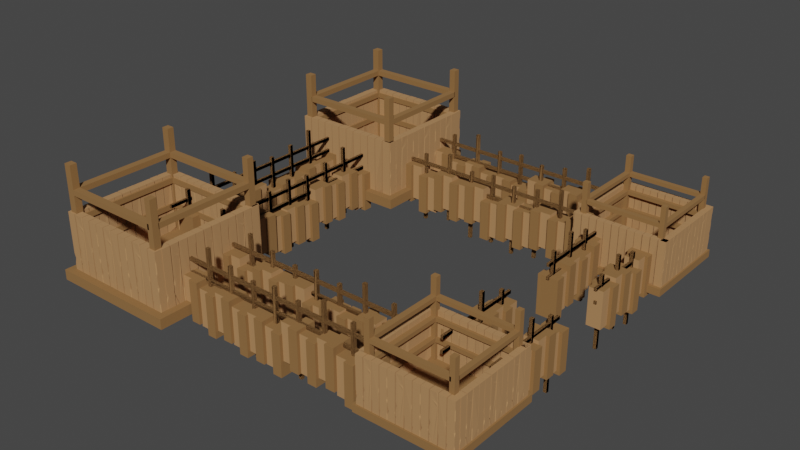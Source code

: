 # Source: BarracksBuilding.blend  (saved by Blender 3.0.42; exported with 4.5.12 LTS)
import bpy
from mathutils import Matrix  # noqa: F401  (used for matrix-valued properties, if any)

bpy.ops.wm.read_factory_settings(use_empty=True)
scene = bpy.context.scene
scene.name = 'Scene'

# ---- collections
col_collection = bpy.data.collections.new('Collection'); scene.collection.children.link(col_collection)

# ---- materials (node trees are filled in below, after node groups)
mat_wood = bpy.data.materials.new('Wood')
mat_wood.use_transparent_shadow = False
mat_darkwood = bpy.data.materials.new('DarkWood')
mat_darkwood.use_transparent_shadow = False

# ---- material node trees
mat_wood.use_nodes = True; mat_wood.node_tree.nodes.clear()
_N = mat_wood.node_tree.nodes; _L = mat_wood.node_tree.links
n0 = _N.new('ShaderNodeBsdfPrincipled'); n0.name = 'Principled BSDF'; n0.location = (10, 300)
n0.distribution = 'GGX'
n0.subsurface_method = 'RANDOM_WALK_SKIN'
n0.inputs[0].default_value = (0.448, 0.2349, 0.09729, 1.0)
n0.inputs[2].default_value = 1.0
n0.inputs[3].default_value = 1.45
n0.inputs[27].default_value = (0.0, 0.0, 0.0, 1.0)
n0.inputs[28].default_value = 1.0
n1 = _N.new('ShaderNodeOutputMaterial'); n1.name = 'Material Output'; n1.location = (300, 300)
_L.new(n0.outputs[0], n1.inputs[0])
n1.is_active_output = True
mat_darkwood.use_nodes = True; mat_darkwood.node_tree.nodes.clear()
_N = mat_darkwood.node_tree.nodes; _L = mat_darkwood.node_tree.links
n0 = _N.new('ShaderNodeBsdfPrincipled'); n0.name = 'Principled BSDF'; n0.location = (10, 300)
n0.distribution = 'GGX'
n0.subsurface_method = 'RANDOM_WALK_SKIN'
n0.inputs[0].default_value = (0.281, 0.1413, 0.0459, 1.0)
n0.inputs[2].default_value = 1.0
n0.inputs[3].default_value = 1.45
n0.inputs[27].default_value = (0.0, 0.0, 0.0, 1.0)
n0.inputs[28].default_value = 1.0
n1 = _N.new('ShaderNodeOutputMaterial'); n1.name = 'Material Output'; n1.location = (300, 300)
_L.new(n0.outputs[0], n1.inputs[0])
n1.is_active_output = True

# ---- world
world_world = bpy.data.worlds.new('World'); scene.world = world_world
world_world.use_nodes = True; world_world.node_tree.nodes.clear()
_N = world_world.node_tree.nodes; _L = world_world.node_tree.links
n0 = _N.new('ShaderNodeOutputWorld'); n0.name = 'World Output'; n0.location = (300, 300)
n1 = _N.new('ShaderNodeBackground'); n1.name = 'Background'; n1.location = (10, 300)
n1.inputs[0].default_value = (0.05088, 0.05088, 0.05088, 1.0)
_L.new(n1.outputs[0], n0.inputs[0])
n0.is_active_output = True
world_world.color = (0.05088, 0.05088, 0.05088)
world_world.use_sun_shadow = False
world_world.sun_shadow_jitter_overblur = 0.0

# ---- meshes
me_cube_024 = bpy.data.meshes.new('Cube.024')
me_cube_024.from_pydata([(-2.814, -0.9996, -0.3766), (-2.814, 1.0, -0.3766), (-2.542, 1.0, -0.3766), (-2.301, 1.0, -0.3766), (-2.301, -0.9996, -0.3766), (-2.542, -0.9996, -0.3766), (-2.542, 1.445, -0.4683), (-2.301, 1.445, -0.4683), (-2.301, -1.445, -0.4683), (-2.542, -1.445, -0.4683), (-2.814, 1.0, 0.6397), (-2.542, -0.9996, 0.6397), (-2.301, 1.0, 0.6397), (-2.542, -1.445, 0.6397), (-2.301, 1.445, 0.6397), (-2.814, -0.9996, 0.6397), (-2.301, -0.9996, 0.6397), (-2.542, 1.0, 0.6397), (-2.542, 1.445, 0.6397), (-2.297, -1.453, 0.6397), (-2.312, -0.9996, -0.5464), (-2.312, 1.0, -0.5464), (-2.039, 1.0, -0.5464), (-1.798, 1.0, -0.5464), (-1.798, -0.9996, -0.5464), (-2.039, -0.9996, -0.5464), (-2.039, 1.445, -0.6381), (-1.798, 1.445, -0.6381), (-1.798, -1.445, -0.6381), (-2.039, -1.445, -0.6381), (-2.312, 1.0, 0.4699), (-2.039, -0.9996, 0.4699), (-1.798, 1.0, 0.4699), (-2.039, -1.445, 0.4699), (-1.798, 1.445, 0.4699), (-2.312, -0.9996, 0.4699), (-1.798, -0.9996, 0.4699), (-2.039, 1.0, 0.4699), (-2.039, 1.445, 0.4699), (-1.794, -1.453, 0.4699), (-1.806, -0.9996, -0.4554), (-1.806, 1.0, -0.4554), (-1.534, 1.0, -0.4554), (-1.293, 1.0, -0.4554), (-1.293, -0.9996, -0.4554), (-1.534, -0.9996, -0.4554), (-1.534, 1.445, -0.5471), (-1.293, 1.445, -0.5471), (-1.293, -1.445, -0.5471), (-1.534, -1.445, -0.5471), (-1.806, 1.0, 0.5608), (-1.534, -0.9996, 0.5608), (-1.293, 1.0, 0.5608), (-1.534, -1.445, 0.5608), (-1.293, 1.445, 0.5608), (-1.806, -0.9996, 0.5608), (-1.293, -0.9996, 0.5608), (-1.534, 1.0, 0.5608), (-1.534, 1.445, 0.5608), (-1.289, -1.453, 0.5608), (-1.316, -0.9996, -0.6161), (-1.316, 1.0, -0.6161), (-1.043, 1.0, -0.6161), (-0.8018, 1.0, -0.6161), (-0.8018, -0.9996, -0.6161), (-1.043, -0.9996, -0.6161), (-1.043, 1.445, -0.7078), (-0.8018, 1.445, -0.7078), (-0.8018, -1.445, -0.7078), (-1.043, -1.445, -0.7078), (-1.316, 1.0, 0.4002), (-1.043, -0.9996, 0.4002), (-0.8018, 1.0, 0.4002), (-1.043, -1.445, 0.4002), (-0.8018, 1.445, 0.4002), (-1.316, -0.9996, 0.4002), (-0.8018, -0.9996, 0.4002), (-1.043, 1.0, 0.4002), (-1.043, 1.445, 0.4002), (-0.7981, -1.453, 0.4002), (-0.8176, -0.9996, -0.5615), (-0.8176, 1.0, -0.5615), (-0.5452, 1.0, -0.5615), (-0.3038, 1.0, -0.5615), (-0.3038, -0.9996, -0.5615), (-0.5452, -0.9996, -0.5615), (-0.5452, 1.445, -0.6532), (-0.3038, 1.445, -0.6532), (-0.3038, -1.445, -0.6532), (-0.5452, -1.445, -0.6532), (-0.8176, 1.0, 0.4548), (-0.5452, -0.9996, 0.4548), (-0.3038, 1.0, 0.4548), (-0.5452, -1.445, 0.4548), (-0.3038, 1.445, 0.4548), (-0.8176, -0.9996, 0.4548), (-0.3038, -0.9996, 0.4548), (-0.5452, 1.0, 0.4548), (-0.5452, 1.445, 0.4548), (-0.3001, -1.453, 0.4548), (-0.3172, -0.9996, -0.6858), (-0.3172, 1.0, -0.6858), (-0.04481, 1.0, -0.6858), (0.1966, 1.0, -0.6858), (0.1966, -0.9996, -0.6858), (-0.04481, -0.9996, -0.6858), (-0.04481, 1.445, -0.7775), (0.1966, 1.445, -0.7775), (0.1966, -1.445, -0.7775), (-0.04481, -1.445, -0.7775), (-0.3172, 1.0, 0.3305), (-0.04481, -0.9996, 0.3305), (0.1966, 1.0, 0.3305), (-0.04481, -1.445, 0.3305), (0.1966, 1.445, 0.3305), (-0.3172, -0.9996, 0.3305), (0.1966, -0.9996, 0.3305), (-0.04481, 1.0, 0.3305), (-0.04481, 1.445, 0.3305), (0.2003, -1.453, 0.3305), (0.1856, -0.9996, -0.3675), (0.1856, 1.0, -0.3675), (0.458, 1.0, -0.3675), (0.6994, 1.0, -0.3675), (0.6994, -0.9996, -0.3675), (0.458, -0.9996, -0.3675), (0.458, 1.445, -0.4592), (0.6994, 1.445, -0.4592), (0.6994, -1.445, -0.4592), (0.458, -1.445, -0.4592), (0.1856, 1.0, 0.6487), (0.458, -0.9996, 0.6487), (0.6994, 1.0, 0.6487), (0.458, -1.445, 0.6487), (0.6994, 1.445, 0.6487), (0.1856, -0.9996, 0.6487), (0.6994, -0.9996, 0.6487), (0.458, 1.0, 0.6487), (0.458, 1.445, 0.6487), (0.7031, -1.453, 0.6487), (0.6798, -0.9996, -0.4621), (0.6798, 1.0, -0.4621), (0.9522, 1.0, -0.4621), (1.194, 1.0, -0.4621), (1.194, -0.9996, -0.4621), (0.9522, -0.9996, -0.4621), (0.9522, 1.445, -0.5538), (1.194, 1.445, -0.5538), (1.194, -1.445, -0.5538), (0.9522, -1.445, -0.5538), (0.6798, 1.0, 0.5542), (0.9522, -0.9996, 0.5542), (1.194, 1.0, 0.5542), (0.9522, -1.445, 0.5542), (1.194, 1.445, 0.5542), (0.6798, -0.9996, 0.5542), (1.194, -0.9996, 0.5542), (0.9522, 1.0, 0.5542), (0.9522, 1.445, 0.5542), (1.197, -1.453, 0.5542), (1.183, -0.9996, -0.3421), (1.183, 1.0, -0.3421), (1.455, 1.0, -0.3421), (1.696, 1.0, -0.3421), (1.696, -0.9996, -0.3421), (1.455, -0.9996, -0.3421), (1.455, 1.445, -0.4338), (1.696, 1.445, -0.4338), (1.696, -1.445, -0.4338), (1.455, -1.445, -0.4338), (1.183, 1.0, 0.6742), (1.455, -0.9996, 0.6742), (1.696, 1.0, 0.6742), (1.455, -1.445, 0.6742), (1.696, 1.445, 0.6742), (1.183, -0.9996, 0.6742), (1.696, -0.9996, 0.6742), (1.455, 1.0, 0.6742), (1.455, 1.445, 0.6742), (1.7, -1.453, 0.6742), (1.688, -0.9996, -0.553), (1.688, 1.0, -0.553), (1.961, 1.0, -0.553), (2.202, 1.0, -0.553), (2.202, -0.9996, -0.553), (1.961, -0.9996, -0.553), (1.961, 1.445, -0.6447), (2.202, 1.445, -0.6447), (2.202, -1.445, -0.6447), (1.961, -1.445, -0.6447), (1.688, 1.0, 0.4632), (1.961, -0.9996, 0.4632), (2.202, 1.0, 0.4632), (1.961, -1.445, 0.4632), (2.202, 1.445, 0.4632), (1.688, -0.9996, 0.4632), (2.202, -0.9996, 0.4632), (1.961, 1.0, 0.4632), (1.961, 1.445, 0.4632), (2.206, -1.453, 0.4632), (2.185, -0.9996, -0.3348), (2.185, 1.0, -0.3348), (2.458, 1.0, -0.3348), (2.699, 1.0, -0.3348), (2.699, -0.9996, -0.3348), (2.458, -0.9996, -0.3348), (2.458, 1.445, -0.4265), (2.699, 1.445, -0.4265), (2.699, -1.445, -0.4265), (2.458, -1.445, -0.4265), (2.185, 1.0, 0.6815), (2.458, -0.9996, 0.6815), (2.699, 1.0, 0.6815), (2.458, -1.445, 0.6815), (2.699, 1.445, 0.6815), (2.185, -0.9996, 0.6815), (2.699, -0.9996, 0.6815), (2.458, 1.0, 0.6815), (2.458, 1.445, 0.6815), (2.703, -1.453, 0.6815)], [], [(1, 2, 5, 0), (12, 3, 7, 14), (5, 2, 6, 9), (7, 8, 9, 6), (14, 7, 6, 18), (3, 4, 8, 7), (11, 5, 9, 13), (13, 9, 8, 19), (2, 17, 18, 6), (4, 16, 19, 8), (5, 11, 15, 0), (1, 10, 17, 2), (0, 15, 10, 1), (12, 14, 18, 17, 10, 15, 11, 13, 19, 16), (4, 3, 12, 16), (21, 22, 25, 20), (32, 23, 27, 34), (25, 22, 26, 29), (27, 28, 29, 26), (34, 27, 26, 38), (23, 24, 28, 27), (31, 25, 29, 33), (33, 29, 28, 39), (22, 37, 38, 26), (24, 36, 39, 28), (25, 31, 35, 20), (21, 30, 37, 22), (20, 35, 30, 21), (32, 34, 38, 37, 30, 35, 31, 33, 39, 36), (24, 23, 32, 36), (41, 42, 45, 40), (52, 43, 47, 54), (45, 42, 46, 49), (47, 48, 49, 46), (54, 47, 46, 58), (43, 44, 48, 47), (51, 45, 49, 53), (53, 49, 48, 59), (42, 57, 58, 46), (44, 56, 59, 48), (45, 51, 55, 40), (41, 50, 57, 42), (40, 55, 50, 41), (52, 54, 58, 57, 50, 55, 51, 53, 59, 56), (44, 43, 52, 56), (61, 62, 65, 60), (72, 63, 67, 74), (65, 62, 66, 69), (67, 68, 69, 66), (74, 67, 66, 78), (63, 64, 68, 67), (71, 65, 69, 73), (73, 69, 68, 79), (62, 77, 78, 66), (64, 76, 79, 68), (65, 71, 75, 60), (61, 70, 77, 62), (60, 75, 70, 61), (72, 74, 78, 77, 70, 75, 71, 73, 79, 76), (64, 63, 72, 76), (81, 82, 85, 80), (92, 83, 87, 94), (85, 82, 86, 89), (87, 88, 89, 86), (94, 87, 86, 98), (83, 84, 88, 87), (91, 85, 89, 93), (93, 89, 88, 99), (82, 97, 98, 86), (84, 96, 99, 88), (85, 91, 95, 80), (81, 90, 97, 82), (80, 95, 90, 81), (92, 94, 98, 97, 90, 95, 91, 93, 99, 96), (84, 83, 92, 96), (101, 102, 105, 100), (112, 103, 107, 114), (105, 102, 106, 109), (107, 108, 109, 106), (114, 107, 106, 118), (103, 104, 108, 107), (111, 105, 109, 113), (113, 109, 108, 119), (102, 117, 118, 106), (104, 116, 119, 108), (105, 111, 115, 100), (101, 110, 117, 102), (100, 115, 110, 101), (112, 114, 118, 117, 110, 115, 111, 113, 119, 116), (104, 103, 112, 116), (121, 122, 125, 120), (132, 123, 127, 134), (125, 122, 126, 129), (127, 128, 129, 126), (134, 127, 126, 138), (123, 124, 128, 127), (131, 125, 129, 133), (133, 129, 128, 139), (122, 137, 138, 126), (124, 136, 139, 128), (125, 131, 135, 120), (121, 130, 137, 122), (120, 135, 130, 121), (132, 134, 138, 137, 130, 135, 131, 133, 139, 136), (124, 123, 132, 136), (141, 142, 145, 140), (152, 143, 147, 154), (145, 142, 146, 149), (147, 148, 149, 146), (154, 147, 146, 158), (143, 144, 148, 147), (151, 145, 149, 153), (153, 149, 148, 159), (142, 157, 158, 146), (144, 156, 159, 148), (145, 151, 155, 140), (141, 150, 157, 142), (140, 155, 150, 141), (152, 154, 158, 157, 150, 155, 151, 153, 159, 156), (144, 143, 152, 156), (161, 162, 165, 160), (172, 163, 167, 174), (165, 162, 166, 169), (167, 168, 169, 166), (174, 167, 166, 178), (163, 164, 168, 167), (171, 165, 169, 173), (173, 169, 168, 179), (162, 177, 178, 166), (164, 176, 179, 168), (165, 171, 175, 160), (161, 170, 177, 162), (160, 175, 170, 161), (172, 174, 178, 177, 170, 175, 171, 173, 179, 176), (164, 163, 172, 176), (181, 182, 185, 180), (192, 183, 187, 194), (185, 182, 186, 189), (187, 188, 189, 186), (194, 187, 186, 198), (183, 184, 188, 187), (191, 185, 189, 193), (193, 189, 188, 199), (182, 197, 198, 186), (184, 196, 199, 188), (185, 191, 195, 180), (181, 190, 197, 182), (180, 195, 190, 181), (192, 194, 198, 197, 190, 195, 191, 193, 199, 196), (184, 183, 192, 196), (201, 202, 205, 200), (212, 203, 207, 214), (205, 202, 206, 209), (207, 208, 209, 206), (214, 207, 206, 218), (203, 204, 208, 207), (211, 205, 209, 213), (213, 209, 208, 219), (202, 217, 218, 206), (204, 216, 219, 208), (205, 211, 215, 200), (201, 210, 217, 202), (200, 215, 210, 201), (212, 214, 218, 217, 210, 215, 211, 213, 219, 216), (204, 203, 212, 216)])
me_cube_024.polygons.foreach_set('material_index', [0, 1, 1, 1, 1, 1, 1, 1, 1, 1, 0, 0, 0, 1, 1, 0, 1, 1, 1, 1, 1, 1, 1, 1, 1, 0, 0, 0, 1, 1, 0, 1, 1, 1, 1, 1, 1, 1, 1, 1, 0, 0, 0, 1, 1, 0, 1, 1, 1, 1, 1, 1, 1, 1, 1, 0, 0, 0, 1, 1, 0, 1, 1, 1, 1, 1, 1, 1, 1, 1, 0, 0, 0, 1, 1, 0, 1, 1, 1, 1, 1, 1, 1, 1, 1, 0, 0, 0, 1, 1, 0, 1, 1, 1, 1, 1, 1, 1, 1, 1, 0, 0, 0, 1, 1, 0, 1, 1, 1, 1, 1, 1, 1, 1, 1, 0, 0, 0, 1, 1, 0, 1, 1, 1, 1, 1, 1, 1, 1, 1, 0, 0, 0, 1, 1, 0, 1, 1, 1, 1, 1, 1, 1, 1, 1, 0, 0, 0, 1, 1, 0, 1, 1, 1, 1, 1, 1, 1, 1, 1, 0, 0, 0, 1, 1])
_uv = me_cube_024.uv_layers.new(name='UVMap')
_uv.uv.foreach_set('vector', [0.125, 0.5, 0.1683, 0.5, 0.1683, 0.75, 0.125, 0.75, 0.504, 0.3249, 0.375, 0.3249, 0.375, 0.3249, 0.5037, 0.3249, 0.1683, 0.75, 0.1683, 0.5, 0.1683, 0.5, 0.1683, 0.75, 0.1999, 0.5, 0.1999, 0.75, 0.1683, 0.75, 0.1683, 0.5, 0.5037, 0.3249, 0.375, 0.3249, 0.375, 0.2933, 0.5037, 0.2933, 0.1999, 0.5, 0.1999, 0.75, 0.1999, 0.75, 0.1999, 0.5, 0.504, 0.9567, 0.375, 0.9567, 0.375, 0.9567, 0.5037, 0.9567, 0.5037, 0.9567, 0.375, 0.9567, 0.375, 0.9251, 0.5246, 0.9251, 0.375, 0.2933, 0.504, 0.2933, 0.5037, 0.2933, 0.375, 0.2933, 0.375, 0.9251, 0.504, 0.9251, 0.5246, 0.9251, 0.375, 0.9251, 0.375, 0.9567, 0.504, 0.9567, 0.504, 1.0, 0.375, 1.0, 0.375, 0.25, 0.504, 0.25, 0.504, 0.2933, 0.375, 0.2933, 0.375, 0.0, 0.504, 0.0, 0.504, 0.25, 0.375, 0.25, 0.504, 0.3249, 0.5037, 0.3249, 0.5037, 0.2933, 0.504, 0.2933, 0.504, 0.25, 0.504, 0.0, 0.504, 0.9567, 0.5037, 0.9567, 0.5246, 0.9251, 0.504, 0.9251, 0.375, 0.9251, 0.375, 0.3249, 0.504, 0.3249, 0.504, 0.9251, 0.125, 0.5, 0.1683, 0.5, 0.1683, 0.75, 0.125, 0.75, 0.504, 0.3249, 0.375, 0.3249, 0.375, 0.3249, 0.5037, 0.3249, 0.1683, 0.75, 0.1683, 0.5, 0.1683, 0.5, 0.1683, 0.75, 0.1999, 0.5, 0.1999, 0.75, 0.1683, 0.75, 0.1683, 0.5, 0.5037, 0.3249, 0.375, 0.3249, 0.375, 0.2933, 0.5037, 0.2933, 0.1999, 0.5, 0.1999, 0.75, 0.1999, 0.75, 0.1999, 0.5, 0.504, 0.9567, 0.375, 0.9567, 0.375, 0.9567, 0.5037, 0.9567, 0.5037, 0.9567, 0.375, 0.9567, 0.375, 0.9251, 0.5246, 0.9251, 0.375, 0.2933, 0.504, 0.2933, 0.5037, 0.2933, 0.375, 0.2933, 0.375, 0.9251, 0.504, 0.9251, 0.5246, 0.9251, 0.375, 0.9251, 0.375, 0.9567, 0.504, 0.9567, 0.504, 1.0, 0.375, 1.0, 0.375, 0.25, 0.504, 0.25, 0.504, 0.2933, 0.375, 0.2933, 0.375, 0.0, 0.504, 0.0, 0.504, 0.25, 0.375, 0.25, 0.504, 0.3249, 0.5037, 0.3249, 0.5037, 0.2933, 0.504, 0.2933, 0.504, 0.25, 0.504, 0.0, 0.504, 0.9567, 0.5037, 0.9567, 0.5246, 0.9251, 0.504, 0.9251, 0.375, 0.9251, 0.375, 0.3249, 0.504, 0.3249, 0.504, 0.9251, 0.125, 0.5, 0.1683, 0.5, 0.1683, 0.75, 0.125, 0.75, 0.504, 0.3249, 0.375, 0.3249, 0.375, 0.3249, 0.5037, 0.3249, 0.1683, 0.75, 0.1683, 0.5, 0.1683, 0.5, 0.1683, 0.75, 0.1999, 0.5, 0.1999, 0.75, 0.1683, 0.75, 0.1683, 0.5, 0.5037, 0.3249, 0.375, 0.3249, 0.375, 0.2933, 0.5037, 0.2933, 0.1999, 0.5, 0.1999, 0.75, 0.1999, 0.75, 0.1999, 0.5, 0.504, 0.9567, 0.375, 0.9567, 0.375, 0.9567, 0.5037, 0.9567, 0.5037, 0.9567, 0.375, 0.9567, 0.375, 0.9251, 0.5246, 0.9251, 0.375, 0.2933, 0.504, 0.2933, 0.5037, 0.2933, 0.375, 0.2933, 0.375, 0.9251, 0.504, 0.9251, 0.5246, 0.9251, 0.375, 0.9251, 0.375, 0.9567, 0.504, 0.9567, 0.504, 1.0, 0.375, 1.0, 0.375, 0.25, 0.504, 0.25, 0.504, 0.2933, 0.375, 0.2933, 0.375, 0.0, 0.504, 0.0, 0.504, 0.25, 0.375, 0.25, 0.504, 0.3249, 0.5037, 0.3249, 0.5037, 0.2933, 0.504, 0.2933, 0.504, 0.25, 0.504, 0.0, 0.504, 0.9567, 0.5037, 0.9567, 0.5246, 0.9251, 0.504, 0.9251, 0.375, 0.9251, 0.375, 0.3249, 0.504, 0.3249, 0.504, 0.9251, 0.125, 0.5, 0.1683, 0.5, 0.1683, 0.75, 0.125, 0.75, 0.504, 0.3249, 0.375, 0.3249, 0.375, 0.3249, 0.5037, 0.3249, 0.1683, 0.75, 0.1683, 0.5, 0.1683, 0.5, 0.1683, 0.75, 0.1999, 0.5, 0.1999, 0.75, 0.1683, 0.75, 0.1683, 0.5, 0.5037, 0.3249, 0.375, 0.3249, 0.375, 0.2933, 0.5037, 0.2933, 0.1999, 0.5, 0.1999, 0.75, 0.1999, 0.75, 0.1999, 0.5, 0.504, 0.9567, 0.375, 0.9567, 0.375, 0.9567, 0.5037, 0.9567, 0.5037, 0.9567, 0.375, 0.9567, 0.375, 0.9251, 0.5246, 0.9251, 0.375, 0.2933, 0.504, 0.2933, 0.5037, 0.2933, 0.375, 0.2933, 0.375, 0.9251, 0.504, 0.9251, 0.5246, 0.9251, 0.375, 0.9251, 0.375, 0.9567, 0.504, 0.9567, 0.504, 1.0, 0.375, 1.0, 0.375, 0.25, 0.504, 0.25, 0.504, 0.2933, 0.375, 0.2933, 0.375, 0.0, 0.504, 0.0, 0.504, 0.25, 0.375, 0.25, 0.504, 0.3249, 0.5037, 0.3249, 0.5037, 0.2933, 0.504, 0.2933, 0.504, 0.25, 0.504, 0.0, 0.504, 0.9567, 0.5037, 0.9567, 0.5246, 0.9251, 0.504, 0.9251, 0.375, 0.9251, 0.375, 0.3249, 0.504, 0.3249, 0.504, 0.9251, 0.125, 0.5, 0.1683, 0.5, 0.1683, 0.75, 0.125, 0.75, 0.504, 0.3249, 0.375, 0.3249, 0.375, 0.3249, 0.5037, 0.3249, 0.1683, 0.75, 0.1683, 0.5, 0.1683, 0.5, 0.1683, 0.75, 0.1999, 0.5, 0.1999, 0.75, 0.1683, 0.75, 0.1683, 0.5, 0.5037, 0.3249, 0.375, 0.3249, 0.375, 0.2933, 0.5037, 0.2933, 0.1999, 0.5, 0.1999, 0.75, 0.1999, 0.75, 0.1999, 0.5, 0.504, 0.9567, 0.375, 0.9567, 0.375, 0.9567, 0.5037, 0.9567, 0.5037, 0.9567, 0.375, 0.9567, 0.375, 0.9251, 0.5246, 0.9251, 0.375, 0.2933, 0.504, 0.2933, 0.5037, 0.2933, 0.375, 0.2933, 0.375, 0.9251, 0.504, 0.9251, 0.5246, 0.9251, 0.375, 0.9251, 0.375, 0.9567, 0.504, 0.9567, 0.504, 1.0, 0.375, 1.0, 0.375, 0.25, 0.504, 0.25, 0.504, 0.2933, 0.375, 0.2933, 0.375, 0.0, 0.504, 0.0, 0.504, 0.25, 0.375, 0.25, 0.504, 0.3249, 0.5037, 0.3249, 0.5037, 0.2933, 0.504, 0.2933, 0.504, 0.25, 0.504, 0.0, 0.504, 0.9567, 0.5037, 0.9567, 0.5246, 0.9251, 0.504, 0.9251, 0.375, 0.9251, 0.375, 0.3249, 0.504, 0.3249, 0.504, 0.9251, 0.125, 0.5, 0.1683, 0.5, 0.1683, 0.75, 0.125, 0.75, 0.504, 0.3249, 0.375, 0.3249, 0.375, 0.3249, 0.5037, 0.3249, 0.1683, 0.75, 0.1683, 0.5, 0.1683, 0.5, 0.1683, 0.75, 0.1999, 0.5, 0.1999, 0.75, 0.1683, 0.75, 0.1683, 0.5, 0.5037, 0.3249, 0.375, 0.3249, 0.375, 0.2933, 0.5037, 0.2933, 0.1999, 0.5, 0.1999, 0.75, 0.1999, 0.75, 0.1999, 0.5, 0.504, 0.9567, 0.375, 0.9567, 0.375, 0.9567, 0.5037, 0.9567, 0.5037, 0.9567, 0.375, 0.9567, 0.375, 0.9251, 0.5246, 0.9251, 0.375, 0.2933, 0.504, 0.2933, 0.5037, 0.2933, 0.375, 0.2933, 0.375, 0.9251, 0.504, 0.9251, 0.5246, 0.9251, 0.375, 0.9251, 0.375, 0.9567, 0.504, 0.9567, 0.504, 1.0, 0.375, 1.0, 0.375, 0.25, 0.504, 0.25, 0.504, 0.2933, 0.375, 0.2933, 0.375, 0.0, 0.504, 0.0, 0.504, 0.25, 0.375, 0.25, 0.504, 0.3249, 0.5037, 0.3249, 0.5037, 0.2933, 0.504, 0.2933, 0.504, 0.25, 0.504, 0.0, 0.504, 0.9567, 0.5037, 0.9567, 0.5246, 0.9251, 0.504, 0.9251, 0.375, 0.9251, 0.375, 0.3249, 0.504, 0.3249, 0.504, 0.9251, 0.125, 0.5, 0.1683, 0.5, 0.1683, 0.75, 0.125, 0.75, 0.504, 0.3249, 0.375, 0.3249, 0.375, 0.3249, 0.5037, 0.3249, 0.1683, 0.75, 0.1683, 0.5, 0.1683, 0.5, 0.1683, 0.75, 0.1999, 0.5, 0.1999, 0.75, 0.1683, 0.75, 0.1683, 0.5, 0.5037, 0.3249, 0.375, 0.3249, 0.375, 0.2933, 0.5037, 0.2933, 0.1999, 0.5, 0.1999, 0.75, 0.1999, 0.75, 0.1999, 0.5, 0.504, 0.9567, 0.375, 0.9567, 0.375, 0.9567, 0.5037, 0.9567, 0.5037, 0.9567, 0.375, 0.9567, 0.375, 0.9251, 0.5246, 0.9251, 0.375, 0.2933, 0.504, 0.2933, 0.5037, 0.2933, 0.375, 0.2933, 0.375, 0.9251, 0.504, 0.9251, 0.5246, 0.9251, 0.375, 0.9251, 0.375, 0.9567, 0.504, 0.9567, 0.504, 1.0, 0.375, 1.0, 0.375, 0.25, 0.504, 0.25, 0.504, 0.2933, 0.375, 0.2933, 0.375, 0.0, 0.504, 0.0, 0.504, 0.25, 0.375, 0.25, 0.504, 0.3249, 0.5037, 0.3249, 0.5037, 0.2933, 0.504, 0.2933, 0.504, 0.25, 0.504, 0.0, 0.504, 0.9567, 0.5037, 0.9567, 0.5246, 0.9251, 0.504, 0.9251, 0.375, 0.9251, 0.375, 0.3249, 0.504, 0.3249, 0.504, 0.9251, 0.125, 0.5, 0.1683, 0.5, 0.1683, 0.75, 0.125, 0.75, 0.504, 0.3249, 0.375, 0.3249, 0.375, 0.3249, 0.5037, 0.3249, 0.1683, 0.75, 0.1683, 0.5, 0.1683, 0.5, 0.1683, 0.75, 0.1999, 0.5, 0.1999, 0.75, 0.1683, 0.75, 0.1683, 0.5, 0.5037, 0.3249, 0.375, 0.3249, 0.375, 0.2933, 0.5037, 0.2933, 0.1999, 0.5, 0.1999, 0.75, 0.1999, 0.75, 0.1999, 0.5, 0.504, 0.9567, 0.375, 0.9567, 0.375, 0.9567, 0.5037, 0.9567, 0.5037, 0.9567, 0.375, 0.9567, 0.375, 0.9251, 0.5246, 0.9251, 0.375, 0.2933, 0.504, 0.2933, 0.5037, 0.2933, 0.375, 0.2933, 0.375, 0.9251, 0.504, 0.9251, 0.5246, 0.9251, 0.375, 0.9251, 0.375, 0.9567, 0.504, 0.9567, 0.504, 1.0, 0.375, 1.0, 0.375, 0.25, 0.504, 0.25, 0.504, 0.2933, 0.375, 0.2933, 0.375, 0.0, 0.504, 0.0, 0.504, 0.25, 0.375, 0.25, 0.504, 0.3249, 0.5037, 0.3249, 0.5037, 0.2933, 0.504, 0.2933, 0.504, 0.25, 0.504, 0.0, 0.504, 0.9567, 0.5037, 0.9567, 0.5246, 0.9251, 0.504, 0.9251, 0.375, 0.9251, 0.375, 0.3249, 0.504, 0.3249, 0.504, 0.9251, 0.125, 0.5, 0.1683, 0.5, 0.1683, 0.75, 0.125, 0.75, 0.504, 0.3249, 0.375, 0.3249, 0.375, 0.3249, 0.5037, 0.3249, 0.1683, 0.75, 0.1683, 0.5, 0.1683, 0.5, 0.1683, 0.75, 0.1999, 0.5, 0.1999, 0.75, 0.1683, 0.75, 0.1683, 0.5, 0.5037, 0.3249, 0.375, 0.3249, 0.375, 0.2933, 0.5037, 0.2933, 0.1999, 0.5, 0.1999, 0.75, 0.1999, 0.75, 0.1999, 0.5, 0.504, 0.9567, 0.375, 0.9567, 0.375, 0.9567, 0.5037, 0.9567, 0.5037, 0.9567, 0.375, 0.9567, 0.375, 0.9251, 0.5246, 0.9251, 0.375, 0.2933, 0.504, 0.2933, 0.5037, 0.2933, 0.375, 0.2933, 0.375, 0.9251, 0.504, 0.9251, 0.5246, 0.9251, 0.375, 0.9251, 0.375, 0.9567, 0.504, 0.9567, 0.504, 1.0, 0.375, 1.0, 0.375, 0.25, 0.504, 0.25, 0.504, 0.2933, 0.375, 0.2933, 0.375, 0.0, 0.504, 0.0, 0.504, 0.25, 0.375, 0.25, 0.504, 0.3249, 0.5037, 0.3249, 0.5037, 0.2933, 0.504, 0.2933, 0.504, 0.25, 0.504, 0.0, 0.504, 0.9567, 0.5037, 0.9567, 0.5246, 0.9251, 0.504, 0.9251, 0.375, 0.9251, 0.375, 0.3249, 0.504, 0.3249, 0.504, 0.9251, 0.125, 0.5, 0.1683, 0.5, 0.1683, 0.75, 0.125, 0.75, 0.504, 0.3249, 0.375, 0.3249, 0.375, 0.3249, 0.5037, 0.3249, 0.1683, 0.75, 0.1683, 0.5, 0.1683, 0.5, 0.1683, 0.75, 0.1999, 0.5, 0.1999, 0.75, 0.1683, 0.75, 0.1683, 0.5, 0.5037, 0.3249, 0.375, 0.3249, 0.375, 0.2933, 0.5037, 0.2933, 0.1999, 0.5, 0.1999, 0.75, 0.1999, 0.75, 0.1999, 0.5, 0.504, 0.9567, 0.375, 0.9567, 0.375, 0.9567, 0.5037, 0.9567, 0.5037, 0.9567, 0.375, 0.9567, 0.375, 0.9251, 0.5246, 0.9251, 0.375, 0.2933, 0.504, 0.2933, 0.5037, 0.2933, 0.375, 0.2933, 0.375, 0.9251, 0.504, 0.9251, 0.5246, 0.9251, 0.375, 0.9251, 0.375, 0.9567, 0.504, 0.9567, 0.504, 1.0, 0.375, 1.0, 0.375, 0.25, 0.504, 0.25, 0.504, 0.2933, 0.375, 0.2933, 0.375, 0.0, 0.504, 0.0, 0.504, 0.25, 0.375, 0.25, 0.504, 0.3249, 0.5037, 0.3249, 0.5037, 0.2933, 0.504, 0.2933, 0.504, 0.25, 0.504, 0.0, 0.504, 0.9567, 0.5037, 0.9567, 0.5246, 0.9251, 0.504, 0.9251, 0.375, 0.9251, 0.375, 0.3249, 0.504, 0.3249, 0.504, 0.9251, 0.125, 0.5, 0.1683, 0.5, 0.1683, 0.75, 0.125, 0.75, 0.504, 0.3249, 0.375, 0.3249, 0.375, 0.3249, 0.5037, 0.3249, 0.1683, 0.75, 0.1683, 0.5, 0.1683, 0.5, 0.1683, 0.75, 0.1999, 0.5, 0.1999, 0.75, 0.1683, 0.75, 0.1683, 0.5, 0.5037, 0.3249, 0.375, 0.3249, 0.375, 0.2933, 0.5037, 0.2933, 0.1999, 0.5, 0.1999, 0.75, 0.1999, 0.75, 0.1999, 0.5, 0.504, 0.9567, 0.375, 0.9567, 0.375, 0.9567, 0.5037, 0.9567, 0.5037, 0.9567, 0.375, 0.9567, 0.375, 0.9251, 0.5246, 0.9251, 0.375, 0.2933, 0.504, 0.2933, 0.5037, 0.2933, 0.375, 0.2933, 0.375, 0.9251, 0.504, 0.9251, 0.5246, 0.9251, 0.375, 0.9251, 0.375, 0.9567, 0.504, 0.9567, 0.504, 1.0, 0.375, 1.0, 0.375, 0.25, 0.504, 0.25, 0.504, 0.2933, 0.375, 0.2933, 0.375, 0.0, 0.504, 0.0, 0.504, 0.25, 0.375, 0.25, 0.504, 0.3249, 0.5037, 0.3249, 0.5037, 0.2933, 0.504, 0.2933, 0.504, 0.25, 0.504, 0.0, 0.504, 0.9567, 0.5037, 0.9567, 0.5246, 0.9251, 0.504, 0.9251, 0.375, 0.9251, 0.375, 0.3249, 0.504, 0.3249, 0.504, 0.9251])
me_cube_024.materials.append(mat_wood)
me_cube_024.materials.append(mat_darkwood)
me_cube_024.use_remesh_fix_poles = True
me_cube_024.use_remesh_preserve_attributes = False
me_cube_024.update()
me_cube_005 = bpy.data.meshes.new('Cube.005')
me_cube_005.from_pydata([(-1.0, -1.0, -1.0), (-1.0, -1.0, 2.62), (-1.0, 1.0, -1.0), (-1.0, 1.0, 2.62), (1.0, -1.0, -1.0), (1.0, -1.0, 2.62), (1.0, 1.0, -1.0), (1.0, 1.0, 2.62), (-0.9011, 1.0, -0.2285), (0.9824, 1.0, -0.114), (-0.9479, -0.6989, -0.2287), (-0.975, -1.008, -0.5409), (-0.6437, -1.01, -0.2103), (-0.9693, -1.009, 0.08378), (0.9946, -1.01, -0.2264), (0.9924, -0.8973, -0.1134), (0.9944, -1.01, -0.0004489), (0.8795, -1.011, -0.1201), (5.582, -1.0, -1.0), (5.582, -1.0, 2.621), (5.582, 1.0, -1.0), (5.582, 1.0, 2.621), (7.582, -1.0, -1.0), (7.582, -1.0, 2.621), (7.582, 1.0, -1.0), (7.582, 1.0, 2.621), (5.582, 1.0, 0.494), (7.582, 1.0, 0.494), (7.576, -0.7213, 0.494), (7.576, -0.9942, 0.7669), (7.303, -0.9942, 0.494), (7.576, -0.9942, 0.2211), (5.582, -1.0, -0.4004), (5.582, -0.8493, -0.4909), (5.582, -1.0, -0.7419), (5.727, -0.9995, -0.4813), (7.581, -0.8377, -0.8987), (7.419, -0.9993, -0.8987), (7.582, -1.0, -0.9999), (7.417, -0.9966, -0.475), (7.578, -0.8351, -0.475), (7.577, -0.9959, -0.3126), (3.399, -1.0, 2.627), (3.399, 1.0, -1.0), (3.399, 1.0, 2.627), (5.399, -1.0, -1.0), (5.399, -1.0, 2.627), (5.399, 1.0, -1.0), (5.399, 1.0, 2.627), (3.399, 1.0, -0.7173), (5.401, 1.293, -0.7173), (3.462, -1.016, -0.9978), (3.271, -0.8258, -0.9978), (3.338, -0.8098, -0.1462), (3.528, -1.0, -0.1462), (3.399, -1.0, 0.04397), (5.423, -1.098, -0.3081), (5.423, -0.9362, -0.1462), (5.423, -1.098, 0.01561), (5.261, -1.098, -0.1462), (1.217, -1.0, -1.0), (1.217, -1.025, 2.628), (1.217, 1.0, -1.0), (1.217, 0.9749, 2.628), (3.217, -1.0, -1.0), (3.217, 1.0, -1.0), (3.217, 0.9749, 2.628), (2.11, -1.0, -1.0), (1.972, -1.0, -1.0), (1.217, -1.0, -0.4353), (1.217, -1.0, -0.332), (1.217, -0.8481, -0.332), (1.217, -0.8481, -0.4353), (1.972, -0.8481, -1.0), (2.11, -0.8481, -1.0), (1.413, -1.0, 0.3534), (1.217, -0.8036, 0.3534), (1.217, -1.0, 0.157), (1.217, -0.8036, 0.4666), (1.413, -1.0, 0.4666), (1.217, -1.0, 0.663), (1.217, 1.0, 0.8977), (3.217, 1.0, 0.8977), (3.125, -1.025, 2.628), (3.217, -0.9339, 2.628), (3.217, -0.9087, 0.8977), (3.125, -1.0, 0.8977), (7.416, -0.9983, 1.991), (7.58, -0.8349, 1.991), (7.58, -0.9985, 2.153), (7.578, -0.833, 1.398), (7.415, -0.9965, 1.398), (7.577, -0.9957, 1.235), (5.328, -1.044, 0.9933), (5.41, -0.9632, 0.9908), (5.41, -1.044, 1.077), (5.412, -0.9724, 0.7724), (5.33, -1.053, 0.775), (5.414, -1.06, 0.6932), (3.125, -0.9109, 1.641), (3.125, -0.9109, 1.929), (2.984, -1.0, 1.813), (1.567, -1.0, 2.085), (1.294, -1.0, 2.406), (1.294, -1.0, 1.86), (-0.9809, -1.006, 1.035), (0.817, -1.005, 1.26), (1.01, -1.006, 1.089), (1.011, -1.004, 1.48)], [], [(8, 3, 7, 9), (4, 14, 17, 12, 11, 0), (0, 11, 10, 8, 2), (2, 6, 4, 0), (7, 3, 1, 5), (2, 8, 9, 6), (10, 13, 105, 1, 3, 8), (10, 11, 12, 13), (17, 16, 107, 106, 105, 13, 12), (14, 15, 16, 17), (6, 9, 15, 14, 4), (26, 21, 25, 27), (18, 34, 33, 26, 20), (20, 24, 22, 18), (25, 21, 19, 23), (33, 32, 19, 21, 26), (20, 26, 27, 24), (28, 29, 30, 31), (32, 33, 34, 35), (22, 38, 37, 39, 41, 31, 30, 35, 34, 18), (36, 37, 38), (39, 40, 41), (39, 37, 36, 40), (24, 27, 28, 31, 41, 40, 36, 38, 22), (49, 44, 48, 50), (45, 56, 59, 54, 51), (53, 55, 42, 44, 49), (48, 44, 42, 46), (43, 49, 50, 47), (43, 47, 45, 51, 52), (53, 54, 55), (51, 54, 53, 52), (52, 53, 49, 43), (56, 57, 58, 59), (47, 50, 57, 56, 45), (81, 63, 66, 82), (65, 82, 85, 86, 64), (68, 69, 60), (67, 70, 71, 74), (62, 65, 64, 67, 68, 60), (72, 73, 74, 71), (69, 68, 73, 72), (68, 67, 74, 73), (70, 69, 72, 71), (103, 102, 101, 100, 83, 61), (75, 76, 77), (78, 79, 80), (78, 76, 75, 79), (82, 66, 84, 85), (62, 81, 82, 65), (66, 63, 61, 83, 84), (27, 25, 23, 89, 88, 90, 92, 29, 28), (87, 88, 89), (90, 91, 92), (90, 88, 87, 91), (30, 29, 92, 91, 87, 89, 23, 19, 32, 35), (50, 48, 46, 95, 94, 96, 98, 58, 57), (93, 94, 95), (96, 97, 98), (96, 94, 93, 97), (59, 58, 98, 97, 93, 95, 46, 42, 55, 54), (60, 69, 70, 77, 76, 78, 80, 104, 103, 61, 63, 81, 62), (99, 100, 101), (83, 100, 99, 86, 85, 84), (102, 103, 104), (64, 86, 99, 101, 102, 104, 80, 79, 75, 77, 70, 67), (9, 7, 5, 108, 107, 16, 15), (106, 107, 108), (105, 106, 108, 5, 1)])
_uv = me_cube_005.uv_layers.new(name='UVMap')
_uv.uv.foreach_set('vector', [0.4857, 0.25, 0.625, 0.25, 0.625, 0.5, 0.4857, 0.5, 0.375, 0.75, 0.4767, 0.75, 0.4857, 0.7593, 0.4857, 0.9613, 0.4427, 1.0, 0.375, 1.0, 0.375, 0.0, 0.4427, 0.0, 0.4857, 0.03734, 0.4857, 0.25, 0.375, 0.25, 0.125, 0.5, 0.375, 0.5, 0.375, 0.75, 0.125, 0.75, 0.625, 0.5, 0.875, 0.5, 0.875, 0.75, 0.625, 0.75, 0.375, 0.25, 0.4857, 0.25, 0.4857, 0.5, 0.375, 0.5, 0.4857, 0.03734, 0.5237, 0.0, 0.562, 0.0, 0.625, 0.0, 0.625, 0.25, 0.4857, 0.25, 0.4857, 0.03734, 0.4427, 0.0, 0.4857, 0.9613, 0.5237, 1.0, 0.4857, 0.7593, 0.4958, 0.75, 0.552, 0.75, 0.5599, 0.7693, 0.562, 1.0, 0.5237, 1.0, 0.4857, 0.9613, 0.4767, 0.75, 0.4857, 0.741, 0.4958, 0.75, 0.4857, 0.7593, 0.375, 0.5, 0.4857, 0.5, 0.4857, 0.741, 0.4767, 0.75, 0.375, 0.75, 0.5617, 0.25, 0.625, 0.25, 0.625, 0.5, 0.5617, 0.5, 0.375, 0.0, 0.4073, 0.0, 0.4386, 0.01884, 0.5617, 0.25, 0.375, 0.25, 0.125, 0.5, 0.375, 0.5, 0.375, 0.75, 0.125, 0.75, 0.625, 0.5, 0.875, 0.5, 0.875, 0.75, 0.625, 0.75, 0.4386, 0.01884, 0.45, 0.0, 0.625, 0.0, 0.625, 0.25, 0.5617, 0.25, 0.375, 0.25, 0.5617, 0.25, 0.5617, 0.5, 0.375, 0.5, 0.5617, 0.713, 0.5988, 0.75, 0.5617, 0.787, 0.5247, 0.75, 0.45, 1.0, 0.4386, 0.01884, 0.4073, 0.0, 0.4398, 0.982, 0.375, 0.75, 0.375, 0.75, 0.3917, 0.7703, 0.4564, 0.7704, 0.4807, 0.75, 0.5247, 0.75, 0.5617, 0.787, 0.4398, 0.982, 0.4073, 1.0, 0.375, 1.0, 0.3917, 0.7297, 0.3992, 0.7501, 0.375, 0.75, 0.4564, 0.7704, 0.4673, 0.7499, 0.4807, 0.75, 0.4564, 0.7704, 0.3917, 0.7703, 0.3917, 0.7297, 0.4568, 0.7296, 0.375, 0.5, 0.5617, 0.5, 0.5617, 0.713, 0.5247, 0.75, 0.4807, 0.75, 0.4568, 0.7296, 0.3917, 0.7297, 0.375, 0.75, 0.375, 0.75, 0.5, 0.25, 0.625, 0.25, 0.625, 0.5, 0.5, 0.5, 0.375, 0.75, 0.4908, 0.75, 0.5, 0.7579, 0.5, 0.9762, 0.375, 0.9762, 0.5, 0.02377, 0.5278, 0.0, 0.625, 0.0, 0.625, 0.25, 0.5, 0.25, 0.625, 0.5, 0.875, 0.5, 0.875, 0.75, 0.625, 0.75, 0.375, 0.25, 0.5, 0.25, 0.5, 0.5, 0.375, 0.5, 0.125, 0.5, 0.375, 0.5, 0.375, 0.75, 0.1488, 0.75, 0.125, 0.7262, 0.5, 0.02377, 0.5, 0.0, 0.5278, 0.0, 0.375, 0.0, 0.5, 0.0, 0.5, 0.02377, 0.375, 0.02377, 0.375, 0.02377, 0.5, 0.02377, 0.5, 0.25, 0.375, 0.25, 0.4908, 0.75, 0.5, 0.7421, 0.5092, 0.75, 0.5, 0.7579, 0.375, 0.5, 0.5, 0.5, 0.5, 0.7421, 0.4908, 0.75, 0.375, 0.75, 0.5955, 0.25, 0.625, 0.25, 0.625, 0.5, 0.5955, 0.5, 0.375, 0.5, 0.5955, 0.5, 0.5955, 0.7386, 0.5955, 0.75, 0.375, 0.75, 0.375, 0.9056, 0.4406, 1.0, 0.375, 1.0, 0.375, 0.8884, 0.4526, 1.0, 0.4526, 1.0, 0.375, 0.8884, 0.125, 0.5, 0.375, 0.5, 0.375, 0.75, 0.2366, 0.75, 0.2194, 0.75, 0.125, 0.75, 0.4406, 1.0, 0.375, 0.9056, 0.375, 0.8884, 0.4526, 1.0, 0.4406, 1.0, 0.375, 0.9056, 0.375, 0.9056, 0.4406, 1.0, 0.2194, 0.75, 0.2366, 0.75, 0.2366, 0.75, 0.2194, 0.75, 0.4526, 0.0, 0.4406, 0.0, 0.4406, 0.0, 0.4526, 0.0, 0.625, 1.0, 0.6107, 0.937, 0.6104, 0.7791, 0.6128, 0.7614, 0.625, 0.7614, 0.625, 1.0, 0.5322, 0.0, 0.5322, 0.0, 0.5094, 0.0, 0.5454, 0.02455, 0.5454, 0.0, 0.5682, 0.0, 0.5454, 0.02455, 0.5322, 0.02455, 0.5322, 0.0, 0.5454, 0.0, 0.5955, 0.5, 0.625, 0.5, 0.625, 0.7386, 0.5955, 0.7386, 0.375, 0.25, 0.5955, 0.25, 0.5955, 0.5, 0.375, 0.5, 0.625, 0.5, 0.875, 0.5, 0.875, 0.75, 0.6364, 0.75, 0.625, 0.7386, 0.5617, 0.5, 0.625, 0.5, 0.625, 0.75, 0.6184, 0.75, 0.6144, 0.7295, 0.6047, 0.7294, 0.6054, 0.75, 0.5988, 0.75, 0.5617, 0.713, 0.6124, 0.7705, 0.6161, 0.7499, 0.6184, 0.75, 0.6047, 0.7294, 0.6077, 0.7501, 0.6054, 0.75, 0.6047, 0.7294, 0.6144, 0.7295, 0.6124, 0.7705, 0.6021, 0.7705, 0.5617, 0.787, 0.5988, 0.75, 0.6054, 0.75, 0.6021, 0.7705, 0.6124, 0.7705, 0.6184, 0.75, 0.625, 0.75, 0.625, 1.0, 0.45, 1.0, 0.4398, 0.982, 0.5, 0.5, 0.625, 0.5, 0.625, 0.75, 0.5734, 0.75, 0.5684, 0.7407, 0.5576, 0.7408, 0.5543, 0.75, 0.5092, 0.75, 0.5, 0.7421, 0.5688, 0.76, 0.5706, 0.7503, 0.5734, 0.75, 0.5576, 0.7408, 0.5598, 0.7498, 0.5543, 0.75, 0.5576, 0.7408, 0.5684, 0.7407, 0.5688, 0.76, 0.5579, 0.7599, 0.5, 0.7579, 0.5092, 0.75, 0.5543, 0.75, 0.5579, 0.7599, 0.5688, 0.76, 0.5734, 0.75, 0.625, 0.75, 0.625, 1.0, 0.5278, 1.0, 0.5, 0.9762, 0.375, 0.0, 0.4406, 0.0, 0.4526, 0.0, 0.5094, 0.0, 0.5322, 0.02455, 0.5454, 0.02455, 0.5682, 0.0, 0.5961, 0.0, 0.625, 0.0, 0.625, 0.0, 0.625, 0.25, 0.5955, 0.25, 0.375, 0.25, 0.608, 0.7614, 0.6128, 0.7614, 0.6104, 0.7791, 0.625, 0.7614, 0.6128, 0.7614, 0.608, 0.7614, 0.5955, 0.7614, 0.5955, 0.7386, 0.625, 0.7386, 0.6107, 0.937, 0.625, 1.0, 0.5961, 0.0, 0.375, 0.75, 0.5955, 0.7614, 0.608, 0.7614, 0.6104, 0.7791, 0.6107, 0.937, 0.5961, 1.0, 0.5682, 1.0, 0.5454, 0.9754, 0.5322, 0.9754, 0.5094, 1.0, 0.4526, 1.0, 0.375, 0.8884, 0.4857, 0.5, 0.625, 0.5, 0.625, 0.75, 0.5674, 0.75, 0.552, 0.75, 0.4958, 0.75, 0.4857, 0.741, 0.5599, 0.7693, 0.552, 0.75, 0.5674, 0.75, 0.562, 1.0, 0.5599, 0.7693, 0.5674, 0.75, 0.625, 0.75, 0.625, 1.0])
me_cube_005.materials.append(mat_wood)
me_cube_005.use_remesh_fix_poles = True
me_cube_005.use_remesh_preserve_attributes = False
me_cube_005.update()
me_plane_001 = bpy.data.meshes.new('Plane.001')
me_plane_001.from_pydata([(-1.0, -1.0, 0.0), (1.0, -1.0, 0.0), (-1.0, 1.0, 0.0), (1.0, 1.0, 0.0), (-1.0, -1.0, 0.1555), (1.0, -1.0, 0.1555), (-1.0, 1.0, 0.1555), (1.0, 1.0, 0.1555), (-0.8579, -0.8579, 0.1555), (0.8579, -0.8579, 0.1555), (-0.8579, 0.8579, 0.1555), (0.8579, 0.8579, 0.1555), (-0.645, -0.645, 0.004373), (-0.645, 0.645, 0.004373), (0.645, 0.645, 0.004373), (0.645, -0.645, 0.004373), (-1.0, -0.8764, 0.0), (1.0, -0.8764, 0.0), (-1.0, -0.8764, 0.1555), (1.0, -0.8764, 0.1555), (-0.8579, -0.7519, 0.1555), (0.8579, -0.7519, 0.1555), (1.0, 0.8808, 0.0), (1.0, 0.8808, 0.1555), (0.8579, 0.7557, 0.1555), (-1.0, 0.8808, 0.0), (-1.0, 0.8808, 0.1555), (-0.8579, 0.7557, 0.1555), (-0.8686, -1.0, 0.0), (-0.8686, 1.0, 0.0), (-0.8686, -1.0, 0.1555), (-0.8686, 1.0, 0.1555), (-0.7452, -0.8579, 0.1555), (-0.7452, 0.8579, 0.1555), (-0.7452, -0.7519, 0.1555), (-0.8686, -0.8764, 0.0), (-0.7452, 0.7557, 0.1555), (-0.8686, 0.8808, 0.0), (0.8849, -1.0, 0.0), (0.8849, -1.0, 0.1555), (0.7592, -0.8579, 0.1555), (0.7592, -0.7519, 0.1555), (0.8849, -0.8764, 0.0), (0.7592, 0.7557, 0.1555), (0.8849, 0.8808, 0.0), (0.8849, 1.0, 0.0), (0.8849, 1.0, 0.1555), (0.7592, 0.8579, 0.1555), (-0.8579, -0.7519, 1.725), (-0.8579, -0.8579, 1.725), (0.7592, -0.8579, 1.725), (0.8579, -0.8579, 1.725), (0.8579, 0.7557, 1.725), (0.8579, 0.8579, 1.725), (-0.7452, 0.8579, 1.725), (-0.8579, 0.8579, 1.725), (0.8579, -0.7519, 1.725), (0.7592, -0.7519, 1.725), (-0.8579, 0.7557, 1.725), (0.7592, 0.7557, 1.725), (-0.7452, -0.8579, 1.725), (-0.7452, -0.7519, 1.725), (-0.7452, 0.7557, 1.725), (0.7592, 0.8579, 1.725), (0.7592, -0.7615, 1.292), (0.7592, -0.7615, 1.374), (0.8579, -0.7615, 1.374), (0.8579, -0.7615, 1.292), (0.7592, -0.7615, 0.8992), (0.7592, -0.7615, 0.9817), (0.8579, -0.7615, 0.9817), (0.8579, -0.7615, 0.8992), (0.7592, -0.7615, 0.5068), (0.7592, -0.7615, 0.5892), (0.8579, -0.7615, 0.5892), (0.8579, -0.7615, 0.5068), (0.7592, 0.8579, 0.5892), (0.7592, 0.8579, 0.5068), (0.7592, 0.8579, 0.9817), (0.7592, 0.8579, 0.8992), (0.7592, 0.8579, 1.374), (0.7592, 0.8579, 1.292), (0.8579, 0.8579, 1.292), (0.8579, 0.8579, 1.374), (0.8579, 0.8579, 0.8992), (0.8579, 0.8579, 0.9817), (0.8579, 0.8579, 0.5068), (0.8579, 0.8579, 0.5892), (0.8579, 0.7557, 1.292), (0.8579, 0.7557, 1.374), (0.8579, 0.7557, 0.8992), (0.8579, 0.7557, 0.9817), (0.8579, 0.7557, 0.5068), (0.8579, 0.7557, 0.5892), (0.7592, 0.7557, 0.5892), (0.7592, 0.7557, 0.5068), (0.7592, 0.7557, 0.9817), (0.7592, 0.7557, 0.8992), (0.7592, 0.7557, 1.374), (0.7592, 0.7557, 1.292), (-0.75, 0.7557, 0.5892), (-0.75, 0.7557, 0.5068), (-0.75, 0.7557, 0.9817), (-0.75, 0.7557, 0.8992), (-0.75, 0.7557, 1.374), (-0.75, 0.7557, 1.292), (-0.75, 0.8579, 0.5892), (-0.75, 0.8579, 0.5068), (-0.75, 0.8579, 0.9817), (-0.75, 0.8579, 0.8992), (-0.75, 0.8579, 1.374), (-0.75, 0.8579, 1.292), (0.7892, -0.7519, 1.292), (0.7892, -0.7519, 1.374), (0.7892, -0.7519, 0.8992), (0.7892, -0.7519, 0.9817), (0.7892, -0.7519, 0.5067), (0.7892, -0.7519, 0.5892), (0.7892, -0.8579, 1.374), (0.7892, -0.8579, 1.292), (0.7892, -0.8579, 0.9817), (0.7892, -0.8579, 0.8992), (0.7892, -0.8579, 0.5892), (0.7892, -0.8579, 0.5067), (-0.8579, -0.7519, 0.5892), (-0.8579, -0.7519, 0.5067), (-0.8579, -0.7519, 0.9817), (-0.8579, -0.7519, 0.8992), (-0.8579, -0.7519, 1.374), (-0.8579, -0.7519, 1.292), (-0.7452, -0.7519, 1.374), (-0.7452, -0.7519, 1.292), (-0.7452, -0.7519, 0.9817), (-0.7452, -0.7519, 0.8992), (-0.7452, -0.7519, 0.5892), (-0.7452, -0.7519, 0.5067), (-0.7452, -0.8579, 1.292), (-0.7452, -0.8579, 1.374), (-0.7452, -0.8579, 0.8992), (-0.7452, -0.8579, 0.9817), (-0.7452, -0.8579, 0.5067), (-0.7452, -0.8579, 0.5892), (-0.8579, -0.8579, 0.5892), (-0.8579, -0.8579, 0.5067), (-0.8579, -0.8579, 0.9817), (-0.8579, -0.8579, 0.8992), (-0.8579, -0.8579, 1.374), (-0.8579, -0.8579, 1.292), (-0.8579, 0.7684, 0.5892), (-0.8579, 0.7684, 0.5067), (-0.8579, 0.7684, 0.9817), (-0.8579, 0.7684, 0.8992), (-0.8579, 0.7684, 1.374), (-0.8579, 0.7684, 1.292), (-0.7452, 0.7684, 0.5892), (-0.7452, 0.7684, 0.5067), (-0.7452, 0.7684, 0.9817), (-0.7452, 0.7684, 0.8992), (-0.7452, 0.7684, 1.374), (-0.7452, 0.7684, 1.292)], [], [(44, 45, 3, 22), (23, 7, 11, 24), (22, 3, 7, 23), (16, 0, 4, 18), (29, 2, 6, 31), (38, 1, 5, 39), (18, 4, 8, 20), (31, 6, 10, 33), (39, 5, 9, 40), (12, 15, 14, 13), (89, 83, 53, 52), (43, 41, 21, 24), (26, 18, 20, 27), (25, 16, 18, 26), (1, 17, 19, 5), (5, 19, 21, 9), (38, 42, 17, 1), (2, 25, 26, 6), (6, 26, 27, 10), (139, 132, 131, 136), (17, 22, 23, 19), (19, 23, 24, 21), (42, 44, 22, 17), (16, 25, 37, 35), (41, 40, 50, 57), (0, 16, 35, 28), (27, 20, 34, 36), (137, 130, 61, 60), (4, 30, 32, 8), (46, 31, 33, 47), (0, 28, 30, 4), (45, 29, 31, 46), (25, 2, 29, 37), (3, 45, 46, 7), (7, 46, 47, 11), (35, 37, 44, 42), (33, 36, 43, 47), (28, 35, 42, 38), (36, 34, 41, 43), (34, 32, 40, 41), (30, 39, 40, 32), (28, 38, 39, 30), (37, 29, 45, 44), (57, 50, 51, 56), (63, 59, 52, 53), (55, 58, 62, 54), (48, 49, 60, 61), (10, 27, 58, 55), (27, 36, 62, 58), (130, 128, 48, 61), (40, 9, 51, 50), (91, 85, 82, 88), (9, 21, 56, 51), (83, 80, 63, 53), (96, 91, 88, 99), (36, 33, 54, 62), (144, 139, 136, 147), (33, 10, 55, 54), (21, 41, 57, 56), (74, 73, 72, 75), (43, 24, 92, 95), (94, 93, 90, 97), (87, 76, 79, 84), (85, 78, 81, 82), (80, 98, 59, 63), (98, 89, 52, 59), (24, 11, 86, 92), (93, 87, 84, 90), (47, 43, 95, 77), (76, 94, 97, 79), (78, 96, 99, 81), (94, 95, 72, 73), (91, 96, 69, 70), (88, 89, 66, 67), (80, 81, 111, 110), (94, 76, 106, 100), (96, 78, 108, 102), (87, 93, 92, 86), (85, 91, 90, 84), (83, 89, 88, 82), (76, 87, 86, 77), (78, 85, 84, 79), (80, 83, 82, 81), (11, 47, 77, 86), (70, 69, 68, 71), (66, 65, 64, 67), (89, 98, 65, 66), (96, 97, 68, 69), (95, 92, 75, 72), (98, 99, 64, 65), (92, 93, 74, 75), (97, 90, 71, 68), (90, 91, 70, 71), (99, 88, 67, 64), (93, 94, 73, 74), (100, 106, 107, 101), (102, 108, 109, 103), (104, 110, 111, 105), (95, 94, 100, 101), (78, 79, 109, 108), (97, 96, 102, 103), (76, 77, 107, 106), (81, 99, 105, 111), (99, 98, 104, 105), (79, 97, 103, 109), (77, 95, 101, 107), (98, 80, 110, 104), (117, 122, 123, 116), (8, 32, 140, 143), (142, 141, 138, 145), (134, 124, 127, 133), (132, 126, 129, 131), (128, 146, 49, 48), (20, 8, 143, 125), (124, 142, 145, 127), (126, 144, 147, 129), (146, 137, 60, 49), (32, 34, 135, 140), (141, 134, 133, 138), (141, 142, 143, 140), (139, 144, 145, 138), (137, 146, 147, 136), (142, 124, 125, 143), (144, 126, 127, 145), (146, 128, 129, 147), (131, 129, 153, 159), (134, 135, 155, 154), (132, 133, 157, 156), (133, 132, 115, 114), (137, 136, 119, 118), (136, 131, 112, 119), (34, 20, 125, 135), (115, 120, 121, 114), (113, 118, 119, 112), (132, 139, 120, 115), (135, 134, 117, 116), (138, 133, 114, 121), (134, 141, 122, 117), (130, 137, 118, 113), (141, 140, 123, 122), (140, 135, 116, 123), (139, 138, 121, 120), (131, 130, 113, 112), (148, 154, 155, 149), (150, 156, 157, 151), (152, 158, 159, 153), (129, 128, 152, 153), (133, 127, 151, 157), (127, 126, 150, 151), (135, 125, 149, 155), (125, 124, 148, 149), (128, 130, 158, 152), (126, 132, 156, 150), (124, 134, 154, 148), (130, 131, 159, 158)])
_uv = me_plane_001.uv_layers.new(name='UVMap')
_uv.uv.foreach_set('vector', [0.9425, 0.9404, 0.9425, 1.0, 1.0, 1.0, 1.0, 0.9404, 1.0, 0.9404, 1.0, 1.0, 1.0, 1.0, 1.0, 0.9404, 1.0, 0.9404, 1.0, 1.0, 1.0, 1.0, 1.0, 0.9404, 0.0, 0.0618, 0.0, 0.0, 0.0, 0.0, 0.0, 0.0618, 0.06569, 1.0, 0.0, 1.0, 0.0, 1.0, 0.06569, 1.0, 0.9425, 0.0, 1.0, 0.0, 1.0, 0.0, 0.9425, 0.0, 0.0, 0.0618, 0.0, 0.0, 0.0, 0.0, 0.0, 0.0618, 0.06569, 1.0, 0.0, 1.0, 0.0, 1.0, 0.06569, 1.0, 0.9425, 0.0, 1.0, 0.0, 1.0, 0.0, 0.9425, 0.0, 0.0, 0.0, 1.0, 0.0, 1.0, 1.0, 0.0, 1.0, 1.0, 0.9404, 1.0, 1.0, 1.0, 1.0, 1.0, 0.9404, 0.9425, 0.9404, 0.9425, 0.0618, 1.0, 0.0618, 1.0, 0.9404, 0.0, 0.9404, 0.0, 0.0618, 0.0, 0.0618, 0.0, 0.9404, 0.0, 0.9404, 0.0, 0.0618, 0.0, 0.0618, 0.0, 0.9404, 1.0, 0.0, 1.0, 0.0618, 1.0, 0.0618, 1.0, 0.0, 1.0, 0.0, 1.0, 0.0618, 1.0, 0.0618, 1.0, 0.0, 0.9425, 0.0, 0.9425, 0.0618, 1.0, 0.0618, 1.0, 0.0, 0.0, 1.0, 0.0, 0.9404, 0.0, 0.9404, 0.0, 1.0, 0.0, 1.0, 0.0, 0.9404, 0.0, 0.9404, 0.0, 1.0, 0.06569, 0.0, 0.06569, 0.0618, 0.06569, 0.0618, 0.06569, 0.0, 1.0, 0.0618, 1.0, 0.9404, 1.0, 0.9404, 1.0, 0.0618, 1.0, 0.0618, 1.0, 0.9404, 1.0, 0.9404, 1.0, 0.0618, 0.9425, 0.0618, 0.9425, 0.9404, 1.0, 0.9404, 1.0, 0.0618, 0.0, 0.0618, 0.0, 0.9404, 0.06569, 0.9404, 0.06569, 0.0618, 0.9425, 0.0618, 0.9425, 0.0, 0.9425, 0.0, 0.9425, 0.0618, 0.0, 0.0, 0.0, 0.0618, 0.06569, 0.0618, 0.06569, 0.0, 0.0, 0.9404, 0.0, 0.0618, 0.06569, 0.0618, 0.06569, 0.9404, 0.06569, 0.0, 0.06569, 0.0618, 0.06569, 0.0618, 0.06569, 0.0, 0.0, 0.0, 0.06569, 0.0, 0.06569, 0.0, 0.0, 0.0, 0.9425, 1.0, 0.06569, 1.0, 0.06569, 1.0, 0.9425, 1.0, 0.0, 0.0, 0.06569, 0.0, 0.06569, 0.0, 0.0, 0.0, 0.9425, 1.0, 0.06569, 1.0, 0.06569, 1.0, 0.9425, 1.0, 0.0, 0.9404, 0.0, 1.0, 0.06569, 1.0, 0.06569, 0.9404, 1.0, 1.0, 0.9425, 1.0, 0.9425, 1.0, 1.0, 1.0, 1.0, 1.0, 0.9425, 1.0, 0.9425, 1.0, 1.0, 1.0, 0.06569, 0.0618, 0.06569, 0.9404, 0.9425, 0.9404, 0.9425, 0.0618, 0.06569, 1.0, 0.06569, 0.9404, 0.9425, 0.9404, 0.9425, 1.0, 0.06569, 0.0, 0.06569, 0.0618, 0.9425, 0.0618, 0.9425, 0.0, 0.06569, 0.9404, 0.06569, 0.0618, 0.9425, 0.0618, 0.9425, 0.9404, 0.06569, 0.0618, 0.06569, 0.0, 0.9425, 0.0, 0.9425, 0.0618, 0.06569, 0.0, 0.9425, 0.0, 0.9425, 0.0, 0.06569, 0.0, 0.06569, 0.0, 0.9425, 0.0, 0.9425, 0.0, 0.06569, 0.0, 0.06569, 0.9404, 0.06569, 1.0, 0.9425, 1.0, 0.9425, 0.9404, 0.9425, 0.0618, 0.9425, 0.0, 1.0, 0.0, 1.0, 0.0618, 0.9425, 1.0, 0.9425, 0.9404, 1.0, 0.9404, 1.0, 1.0, 0.0, 1.0, 0.0, 0.9404, 0.06569, 0.9404, 0.06569, 1.0, 0.0, 0.0618, 0.0, 0.0, 0.06569, 0.0, 0.06569, 0.0618, 0.0, 1.0, 0.0, 0.9404, 0.0, 0.9404, 0.0, 1.0, 0.0, 0.9404, 0.06569, 0.9404, 0.06569, 0.9404, 0.0, 0.9404, 0.06569, 0.0618, 0.0, 0.0618, 0.0, 0.0618, 0.06569, 0.0618, 0.9425, 0.0, 1.0, 0.0, 1.0, 0.0, 0.9425, 0.0, 1.0, 0.9404, 1.0, 1.0, 1.0, 1.0, 1.0, 0.9404, 1.0, 0.0, 1.0, 0.0618, 1.0, 0.0618, 1.0, 0.0, 1.0, 1.0, 0.9425, 1.0, 0.9425, 1.0, 1.0, 1.0, 0.9425, 0.9404, 1.0, 0.9404, 1.0, 0.9404, 0.9425, 0.9404, 0.06569, 0.9404, 0.06569, 1.0, 0.06569, 1.0, 0.06569, 0.9404, 0.0, 0.0, 0.06569, 0.0, 0.06569, 0.0, 0.0, 0.0, 0.06569, 1.0, 0.0, 1.0, 0.0, 1.0, 0.06569, 1.0, 1.0, 0.0618, 0.9425, 0.0618, 0.9425, 0.0618, 1.0, 0.0618, 1.0, 0.9404, 0.9425, 0.9404, 0.9425, 0.9404, 1.0, 0.9404, 0.9425, 0.9404, 1.0, 0.9404, 1.0, 0.9404, 0.9425, 0.9404, 0.9425, 0.9404, 1.0, 0.9404, 1.0, 0.9404, 0.9425, 0.9404, 1.0, 1.0, 0.9425, 1.0, 0.9425, 1.0, 1.0, 1.0, 1.0, 1.0, 0.9425, 1.0, 0.9425, 1.0, 1.0, 1.0, 0.9425, 1.0, 0.9425, 0.9404, 0.9425, 0.9404, 0.9425, 1.0, 0.9425, 0.9404, 1.0, 0.9404, 1.0, 0.9404, 0.9425, 0.9404, 1.0, 0.9404, 1.0, 1.0, 1.0, 1.0, 1.0, 0.9404, 1.0, 0.9404, 1.0, 1.0, 1.0, 1.0, 1.0, 0.9404, 0.9425, 1.0, 0.9425, 0.9404, 0.9425, 0.9404, 0.9425, 1.0, 0.9425, 1.0, 0.9425, 0.9404, 0.9425, 0.9404, 0.9425, 1.0, 0.9425, 1.0, 0.9425, 0.9404, 0.9425, 0.9404, 0.9425, 1.0, 0.9425, 0.9404, 0.9425, 0.9404, 0.9425, 0.9404, 0.9425, 0.9404, 1.0, 0.9404, 0.9425, 0.9404, 0.9425, 0.9404, 1.0, 0.9404, 1.0, 0.9404, 1.0, 0.9404, 1.0, 0.9404, 1.0, 0.9404, 0.9425, 1.0, 0.9425, 1.0, 0.9425, 1.0, 0.9425, 1.0, 0.9425, 0.9404, 0.9425, 1.0, 0.9425, 1.0, 0.9425, 0.9404, 0.9425, 0.9404, 0.9425, 1.0, 0.9425, 1.0, 0.9425, 0.9404, 1.0, 1.0, 1.0, 0.9404, 1.0, 0.9404, 1.0, 1.0, 1.0, 1.0, 1.0, 0.9404, 1.0, 0.9404, 1.0, 1.0, 1.0, 1.0, 1.0, 0.9404, 1.0, 0.9404, 1.0, 1.0, 0.9425, 1.0, 1.0, 1.0, 1.0, 1.0, 0.9425, 1.0, 0.9425, 1.0, 1.0, 1.0, 1.0, 1.0, 0.9425, 1.0, 0.9425, 1.0, 1.0, 1.0, 1.0, 1.0, 0.9425, 1.0, 1.0, 1.0, 0.9425, 1.0, 0.9425, 1.0, 1.0, 1.0, 1.0, 0.9404, 0.9425, 0.9404, 0.9425, 0.9404, 1.0, 0.9404, 1.0, 0.9404, 0.9425, 0.9404, 0.9425, 0.9404, 1.0, 0.9404, 1.0, 0.9404, 0.9425, 0.9404, 0.9425, 0.9404, 1.0, 0.9404, 0.9425, 0.9404, 0.9425, 0.9404, 0.9425, 0.9404, 0.9425, 0.9404, 0.9425, 0.9404, 1.0, 0.9404, 1.0, 0.9404, 0.9425, 0.9404, 0.9425, 0.9404, 0.9425, 0.9404, 0.9425, 0.9404, 0.9425, 0.9404, 1.0, 0.9404, 1.0, 0.9404, 1.0, 0.9404, 1.0, 0.9404, 0.9425, 0.9404, 1.0, 0.9404, 1.0, 0.9404, 0.9425, 0.9404, 1.0, 0.9404, 1.0, 0.9404, 1.0, 0.9404, 1.0, 0.9404, 0.9425, 0.9404, 1.0, 0.9404, 1.0, 0.9404, 0.9425, 0.9404, 1.0, 0.9404, 0.9425, 0.9404, 0.9425, 0.9404, 1.0, 0.9404, 0.9425, 0.9404, 0.9425, 1.0, 0.9425, 1.0, 0.9425, 0.9404, 0.9425, 0.9404, 0.9425, 1.0, 0.9425, 1.0, 0.9425, 0.9404, 0.9425, 0.9404, 0.9425, 1.0, 0.9425, 1.0, 0.9425, 0.9404, 0.9425, 0.9404, 0.9425, 0.9404, 0.9425, 0.9404, 0.9425, 0.9404, 0.9425, 1.0, 0.9425, 1.0, 0.9425, 1.0, 0.9425, 1.0, 0.9425, 0.9404, 0.9425, 0.9404, 0.9425, 0.9404, 0.9425, 0.9404, 0.9425, 1.0, 0.9425, 1.0, 0.9425, 1.0, 0.9425, 1.0, 0.9425, 1.0, 0.9425, 0.9404, 0.9425, 0.9404, 0.9425, 1.0, 0.9425, 0.9404, 0.9425, 0.9404, 0.9425, 0.9404, 0.9425, 0.9404, 0.9425, 1.0, 0.9425, 0.9404, 0.9425, 0.9404, 0.9425, 1.0, 0.9425, 1.0, 0.9425, 0.9404, 0.9425, 0.9404, 0.9425, 1.0, 0.9425, 0.9404, 0.9425, 1.0, 0.9425, 1.0, 0.9425, 0.9404, 0.06569, 0.0618, 0.06569, 0.0, 0.06569, 0.0, 0.06569, 0.0618, 0.0, 0.0, 0.06569, 0.0, 0.06569, 0.0, 0.0, 0.0, 0.0, 0.0, 0.06569, 0.0, 0.06569, 0.0, 0.0, 0.0, 0.06569, 0.0618, 0.0, 0.0618, 0.0, 0.0618, 0.06569, 0.0618, 0.06569, 0.0618, 0.0, 0.0618, 0.0, 0.0618, 0.06569, 0.0618, 0.0, 0.0618, 0.0, 0.0, 0.0, 0.0, 0.0, 0.0618, 0.0, 0.0618, 0.0, 0.0, 0.0, 0.0, 0.0, 0.0618, 0.0, 0.0618, 0.0, 0.0, 0.0, 0.0, 0.0, 0.0618, 0.0, 0.0618, 0.0, 0.0, 0.0, 0.0, 0.0, 0.0618, 0.0, 0.0, 0.06569, 0.0, 0.06569, 0.0, 0.0, 0.0, 0.06569, 0.0, 0.06569, 0.0618, 0.06569, 0.0618, 0.06569, 0.0, 0.06569, 0.0, 0.06569, 0.0618, 0.06569, 0.0618, 0.06569, 0.0, 0.06569, 0.0, 0.0, 0.0, 0.0, 0.0, 0.06569, 0.0, 0.06569, 0.0, 0.0, 0.0, 0.0, 0.0, 0.06569, 0.0, 0.06569, 0.0, 0.0, 0.0, 0.0, 0.0, 0.06569, 0.0, 0.0, 0.0, 0.0, 0.0618, 0.0, 0.0618, 0.0, 0.0, 0.0, 0.0, 0.0, 0.0618, 0.0, 0.0618, 0.0, 0.0, 0.0, 0.0, 0.0, 0.0618, 0.0, 0.0618, 0.0, 0.0, 0.06569, 0.0618, 0.0, 0.0618, 0.0, 0.0618, 0.06569, 0.0618, 0.06569, 0.0618, 0.06569, 0.0618, 0.06569, 0.0618, 0.06569, 0.0618, 0.06569, 0.0618, 0.06569, 0.0618, 0.06569, 0.0618, 0.06569, 0.0618, 0.06569, 0.0618, 0.06569, 0.0618, 0.06569, 0.0618, 0.06569, 0.0618, 0.06569, 0.0, 0.06569, 0.0, 0.06569, 0.0, 0.06569, 0.0, 0.06569, 0.0, 0.06569, 0.0618, 0.06569, 0.0618, 0.06569, 0.0, 0.06569, 0.0618, 0.0, 0.0618, 0.0, 0.0618, 0.06569, 0.0618, 0.06569, 0.0618, 0.06569, 0.0, 0.06569, 0.0, 0.06569, 0.0618, 0.06569, 0.0618, 0.06569, 0.0, 0.06569, 0.0, 0.06569, 0.0618, 0.06569, 0.0618, 0.06569, 0.0, 0.06569, 0.0, 0.06569, 0.0618, 0.06569, 0.0618, 0.06569, 0.0618, 0.06569, 0.0618, 0.06569, 0.0618, 0.06569, 0.0, 0.06569, 0.0618, 0.06569, 0.0618, 0.06569, 0.0, 0.06569, 0.0618, 0.06569, 0.0, 0.06569, 0.0, 0.06569, 0.0618, 0.06569, 0.0618, 0.06569, 0.0, 0.06569, 0.0, 0.06569, 0.0618, 0.06569, 0.0, 0.06569, 0.0, 0.06569, 0.0, 0.06569, 0.0, 0.06569, 0.0, 0.06569, 0.0618, 0.06569, 0.0618, 0.06569, 0.0, 0.06569, 0.0, 0.06569, 0.0, 0.06569, 0.0, 0.06569, 0.0, 0.06569, 0.0618, 0.06569, 0.0618, 0.06569, 0.0618, 0.06569, 0.0618, 0.0, 0.0618, 0.06569, 0.0618, 0.06569, 0.0618, 0.0, 0.0618, 0.0, 0.0618, 0.06569, 0.0618, 0.06569, 0.0618, 0.0, 0.0618, 0.0, 0.0618, 0.06569, 0.0618, 0.06569, 0.0618, 0.0, 0.0618, 0.0, 0.0618, 0.0, 0.0618, 0.0, 0.0618, 0.0, 0.0618, 0.06569, 0.0618, 0.0, 0.0618, 0.0, 0.0618, 0.06569, 0.0618, 0.0, 0.0618, 0.0, 0.0618, 0.0, 0.0618, 0.0, 0.0618, 0.06569, 0.0618, 0.0, 0.0618, 0.0, 0.0618, 0.06569, 0.0618, 0.0, 0.0618, 0.0, 0.0618, 0.0, 0.0618, 0.0, 0.0618, 0.0, 0.0618, 0.06569, 0.0618, 0.06569, 0.0618, 0.0, 0.0618, 0.0, 0.0618, 0.06569, 0.0618, 0.06569, 0.0618, 0.0, 0.0618, 0.0, 0.0618, 0.06569, 0.0618, 0.06569, 0.0618, 0.0, 0.0618, 0.06569, 0.0618, 0.06569, 0.0618, 0.06569, 0.0618, 0.06569, 0.0618])
me_plane_001.materials.append(mat_darkwood)
me_plane_001.use_remesh_fix_poles = True
me_plane_001.use_remesh_preserve_attributes = False
me_plane_001.update()
me_cube_002 = bpy.data.meshes.new('Cube.002')
me_cube_002.from_pydata([(-2.814, -0.9996, -0.3766), (-2.814, 1.0, -0.3766), (-2.542, 1.0, -0.3766), (-2.301, 1.0, -0.3766), (-2.301, -0.9996, -0.3766), (-2.542, -0.9996, -0.3766), (-2.542, 1.445, -0.4683), (-2.301, 1.445, -0.4683), (-2.301, -1.445, -0.4683), (-2.542, -1.445, -0.4683), (-2.814, 1.0, 0.6397), (-2.542, -0.9996, 0.6397), (-2.301, 1.0, 0.6397), (-2.542, -1.445, 0.6397), (-2.301, 1.445, 0.6397), (-2.814, -0.9996, 0.6397), (-2.301, -0.9996, 0.6397), (-2.542, 1.0, 0.6397), (-2.542, 1.445, 0.6397), (-2.297, -1.453, 0.6397), (-2.312, -0.9996, -0.5464), (-2.312, 1.0, -0.5464), (-2.039, 1.0, -0.5464), (-1.798, 1.0, -0.5464), (-1.798, -0.9996, -0.5464), (-2.039, -0.9996, -0.5464), (-2.039, 1.445, -0.6381), (-1.798, 1.445, -0.6381), (-1.798, -1.445, -0.6381), (-2.039, -1.445, -0.6381), (-2.312, 1.0, 0.4699), (-2.039, -0.9996, 0.4699), (-1.798, 1.0, 0.4699), (-2.039, -1.445, 0.4699), (-1.798, 1.445, 0.4699), (-2.312, -0.9996, 0.4699), (-1.798, -0.9996, 0.4699), (-2.039, 1.0, 0.4699), (-2.039, 1.445, 0.4699), (-1.794, -1.453, 0.4699), (-1.806, -0.9996, -0.4554), (-1.806, 1.0, -0.4554), (-1.534, 1.0, -0.4554), (-1.293, 1.0, -0.4554), (-1.293, -0.9996, -0.4554), (-1.534, -0.9996, -0.4554), (-1.534, 1.445, -0.5471), (-1.293, 1.445, -0.5471), (-1.293, -1.445, -0.5471), (-1.534, -1.445, -0.5471), (-1.806, 1.0, 0.5608), (-1.534, -0.9996, 0.5608), (-1.293, 1.0, 0.5608), (-1.534, -1.445, 0.5608), (-1.293, 1.445, 0.5608), (-1.806, -0.9996, 0.5608), (-1.293, -0.9996, 0.5608), (-1.534, 1.0, 0.5608), (-1.534, 1.445, 0.5608), (-1.289, -1.453, 0.5608), (-1.316, -0.9996, -0.6161), (-1.316, 1.0, -0.6161), (-1.043, 1.0, -0.6161), (-0.8018, 1.0, -0.6161), (-0.8018, -0.9996, -0.6161), (-1.043, -0.9996, -0.6161), (-1.043, 1.445, -0.7078), (-0.8018, 1.445, -0.7078), (-0.8018, -1.445, -0.7078), (-1.043, -1.445, -0.7078), (-1.316, 1.0, 0.4002), (-1.043, -0.9996, 0.4002), (-0.8018, 1.0, 0.4002), (-1.043, -1.445, 0.4002), (-0.8018, 1.445, 0.4002), (-1.316, -0.9996, 0.4002), (-0.8018, -0.9996, 0.4002), (-1.043, 1.0, 0.4002), (-1.043, 1.445, 0.4002), (-0.7981, -1.453, 0.4002), (0.6798, -0.9996, -0.4621), (0.6798, 1.0, -0.4621), (0.9522, 1.0, -0.4621), (1.194, 1.0, -0.4621), (1.194, -0.9996, -0.4621), (0.9522, -0.9996, -0.4621), (0.9522, 1.445, -0.5538), (1.194, 1.445, -0.5538), (1.194, -1.445, -0.5538), (0.9522, -1.445, -0.5538), (0.6798, 1.0, 0.5542), (0.9522, -0.9996, 0.5542), (1.194, 1.0, 0.5542), (0.9522, -1.445, 0.5542), (1.194, 1.445, 0.5542), (0.6798, -0.9996, 0.5542), (1.194, -0.9996, 0.5542), (0.9522, 1.0, 0.5542), (0.9522, 1.445, 0.5542), (1.197, -1.453, 0.5542), (1.183, -0.9996, -0.3421), (1.183, 1.0, -0.3421), (1.455, 1.0, -0.3421), (1.696, 1.0, -0.3421), (1.696, -0.9996, -0.3421), (1.455, -0.9996, -0.3421), (1.455, 1.445, -0.4338), (1.696, 1.445, -0.4338), (1.696, -1.445, -0.4338), (1.455, -1.445, -0.4338), (1.183, 1.0, 0.6742), (1.455, -0.9996, 0.6742), (1.696, 1.0, 0.6742), (1.455, -1.445, 0.6742), (1.696, 1.445, 0.6742), (1.183, -0.9996, 0.6742), (1.696, -0.9996, 0.6742), (1.455, 1.0, 0.6742), (1.455, 1.445, 0.6742), (1.7, -1.453, 0.6742), (1.688, -0.9996, -0.553), (1.688, 1.0, -0.553), (1.961, 1.0, -0.553), (2.202, 1.0, -0.553), (2.202, -0.9996, -0.553), (1.961, -0.9996, -0.553), (1.961, 1.445, -0.6447), (2.202, 1.445, -0.6447), (2.202, -1.445, -0.6447), (1.961, -1.445, -0.6447), (1.688, 1.0, 0.4632), (1.961, -0.9996, 0.4632), (2.202, 1.0, 0.4632), (1.961, -1.445, 0.4632), (2.202, 1.445, 0.4632), (1.688, -0.9996, 0.4632), (2.202, -0.9996, 0.4632), (1.961, 1.0, 0.4632), (1.961, 1.445, 0.4632), (2.206, -1.453, 0.4632), (2.185, -0.9996, -0.3348), (2.185, 1.0, -0.3348), (2.458, 1.0, -0.3348), (2.699, 1.0, -0.3348), (2.699, -0.9996, -0.3348), (2.458, -0.9996, -0.3348), (2.458, 1.445, -0.4265), (2.699, 1.445, -0.4265), (2.699, -1.445, -0.4265), (2.458, -1.445, -0.4265), (2.185, 1.0, 0.6815), (2.458, -0.9996, 0.6815), (2.699, 1.0, 0.6815), (2.458, -1.445, 0.6815), (2.699, 1.445, 0.6815), (2.185, -0.9996, 0.6815), (2.699, -0.9996, 0.6815), (2.458, 1.0, 0.6815), (2.458, 1.445, 0.6815), (2.703, -1.453, 0.6815)], [], [(1, 2, 5, 0), (12, 3, 7, 14), (5, 2, 6, 9), (7, 8, 9, 6), (14, 7, 6, 18), (3, 4, 8, 7), (11, 5, 9, 13), (13, 9, 8, 19), (2, 17, 18, 6), (4, 16, 19, 8), (5, 11, 15, 0), (1, 10, 17, 2), (0, 15, 10, 1), (12, 14, 18, 17, 10, 15, 11, 13, 19, 16), (4, 3, 12, 16), (21, 22, 25, 20), (32, 23, 27, 34), (25, 22, 26, 29), (27, 28, 29, 26), (34, 27, 26, 38), (23, 24, 28, 27), (31, 25, 29, 33), (33, 29, 28, 39), (22, 37, 38, 26), (24, 36, 39, 28), (25, 31, 35, 20), (21, 30, 37, 22), (20, 35, 30, 21), (32, 34, 38, 37, 30, 35, 31, 33, 39, 36), (24, 23, 32, 36), (41, 42, 45, 40), (52, 43, 47, 54), (45, 42, 46, 49), (47, 48, 49, 46), (54, 47, 46, 58), (43, 44, 48, 47), (51, 45, 49, 53), (53, 49, 48, 59), (42, 57, 58, 46), (44, 56, 59, 48), (45, 51, 55, 40), (41, 50, 57, 42), (40, 55, 50, 41), (52, 54, 58, 57, 50, 55, 51, 53, 59, 56), (44, 43, 52, 56), (61, 62, 65, 60), (72, 63, 67, 74), (65, 62, 66, 69), (67, 68, 69, 66), (74, 67, 66, 78), (63, 64, 68, 67), (71, 65, 69, 73), (73, 69, 68, 79), (62, 77, 78, 66), (64, 76, 79, 68), (65, 71, 75, 60), (61, 70, 77, 62), (60, 75, 70, 61), (72, 74, 78, 77, 70, 75, 71, 73, 79, 76), (64, 63, 72, 76), (81, 82, 85, 80), (92, 83, 87, 94), (85, 82, 86, 89), (87, 88, 89, 86), (94, 87, 86, 98), (83, 84, 88, 87), (91, 85, 89, 93), (93, 89, 88, 99), (82, 97, 98, 86), (84, 96, 99, 88), (85, 91, 95, 80), (81, 90, 97, 82), (80, 95, 90, 81), (92, 94, 98, 97, 90, 95, 91, 93, 99, 96), (84, 83, 92, 96), (101, 102, 105, 100), (112, 103, 107, 114), (105, 102, 106, 109), (107, 108, 109, 106), (114, 107, 106, 118), (103, 104, 108, 107), (111, 105, 109, 113), (113, 109, 108, 119), (102, 117, 118, 106), (104, 116, 119, 108), (105, 111, 115, 100), (101, 110, 117, 102), (100, 115, 110, 101), (112, 114, 118, 117, 110, 115, 111, 113, 119, 116), (104, 103, 112, 116), (121, 122, 125, 120), (132, 123, 127, 134), (125, 122, 126, 129), (127, 128, 129, 126), (134, 127, 126, 138), (123, 124, 128, 127), (131, 125, 129, 133), (133, 129, 128, 139), (122, 137, 138, 126), (124, 136, 139, 128), (125, 131, 135, 120), (121, 130, 137, 122), (120, 135, 130, 121), (132, 134, 138, 137, 130, 135, 131, 133, 139, 136), (124, 123, 132, 136), (141, 142, 145, 140), (152, 143, 147, 154), (145, 142, 146, 149), (147, 148, 149, 146), (154, 147, 146, 158), (143, 144, 148, 147), (151, 145, 149, 153), (153, 149, 148, 159), (142, 157, 158, 146), (144, 156, 159, 148), (145, 151, 155, 140), (141, 150, 157, 142), (140, 155, 150, 141), (152, 154, 158, 157, 150, 155, 151, 153, 159, 156), (144, 143, 152, 156)])
me_cube_002.polygons.foreach_set('material_index', [0, 1, 1, 1, 1, 1, 1, 1, 1, 1, 0, 0, 0, 1, 1, 0, 1, 1, 1, 1, 1, 1, 1, 1, 1, 0, 0, 0, 1, 1, 0, 1, 1, 1, 1, 1, 1, 1, 1, 1, 0, 0, 0, 1, 1, 0, 1, 1, 1, 1, 1, 1, 1, 1, 1, 0, 0, 0, 1, 1, 0, 1, 1, 1, 1, 1, 1, 1, 1, 1, 0, 0, 0, 1, 1, 0, 1, 1, 1, 1, 1, 1, 1, 1, 1, 0, 0, 0, 1, 1, 0, 1, 1, 1, 1, 1, 1, 1, 1, 1, 0, 0, 0, 1, 1, 0, 1, 1, 1, 1, 1, 1, 1, 1, 1, 0, 0, 0, 1, 1])
_uv = me_cube_002.uv_layers.new(name='UVMap')
_uv.uv.foreach_set('vector', [0.125, 0.5, 0.1683, 0.5, 0.1683, 0.75, 0.125, 0.75, 0.504, 0.3249, 0.375, 0.3249, 0.375, 0.3249, 0.5037, 0.3249, 0.1683, 0.75, 0.1683, 0.5, 0.1683, 0.5, 0.1683, 0.75, 0.1999, 0.5, 0.1999, 0.75, 0.1683, 0.75, 0.1683, 0.5, 0.5037, 0.3249, 0.375, 0.3249, 0.375, 0.2933, 0.5037, 0.2933, 0.1999, 0.5, 0.1999, 0.75, 0.1999, 0.75, 0.1999, 0.5, 0.504, 0.9567, 0.375, 0.9567, 0.375, 0.9567, 0.5037, 0.9567, 0.5037, 0.9567, 0.375, 0.9567, 0.375, 0.9251, 0.5246, 0.9251, 0.375, 0.2933, 0.504, 0.2933, 0.5037, 0.2933, 0.375, 0.2933, 0.375, 0.9251, 0.504, 0.9251, 0.5246, 0.9251, 0.375, 0.9251, 0.375, 0.9567, 0.504, 0.9567, 0.504, 1.0, 0.375, 1.0, 0.375, 0.25, 0.504, 0.25, 0.504, 0.2933, 0.375, 0.2933, 0.375, 0.0, 0.504, 0.0, 0.504, 0.25, 0.375, 0.25, 0.504, 0.3249, 0.5037, 0.3249, 0.5037, 0.2933, 0.504, 0.2933, 0.504, 0.25, 0.504, 0.0, 0.504, 0.9567, 0.5037, 0.9567, 0.5246, 0.9251, 0.504, 0.9251, 0.375, 0.9251, 0.375, 0.3249, 0.504, 0.3249, 0.504, 0.9251, 0.125, 0.5, 0.1683, 0.5, 0.1683, 0.75, 0.125, 0.75, 0.504, 0.3249, 0.375, 0.3249, 0.375, 0.3249, 0.5037, 0.3249, 0.1683, 0.75, 0.1683, 0.5, 0.1683, 0.5, 0.1683, 0.75, 0.1999, 0.5, 0.1999, 0.75, 0.1683, 0.75, 0.1683, 0.5, 0.5037, 0.3249, 0.375, 0.3249, 0.375, 0.2933, 0.5037, 0.2933, 0.1999, 0.5, 0.1999, 0.75, 0.1999, 0.75, 0.1999, 0.5, 0.504, 0.9567, 0.375, 0.9567, 0.375, 0.9567, 0.5037, 0.9567, 0.5037, 0.9567, 0.375, 0.9567, 0.375, 0.9251, 0.5246, 0.9251, 0.375, 0.2933, 0.504, 0.2933, 0.5037, 0.2933, 0.375, 0.2933, 0.375, 0.9251, 0.504, 0.9251, 0.5246, 0.9251, 0.375, 0.9251, 0.375, 0.9567, 0.504, 0.9567, 0.504, 1.0, 0.375, 1.0, 0.375, 0.25, 0.504, 0.25, 0.504, 0.2933, 0.375, 0.2933, 0.375, 0.0, 0.504, 0.0, 0.504, 0.25, 0.375, 0.25, 0.504, 0.3249, 0.5037, 0.3249, 0.5037, 0.2933, 0.504, 0.2933, 0.504, 0.25, 0.504, 0.0, 0.504, 0.9567, 0.5037, 0.9567, 0.5246, 0.9251, 0.504, 0.9251, 0.375, 0.9251, 0.375, 0.3249, 0.504, 0.3249, 0.504, 0.9251, 0.125, 0.5, 0.1683, 0.5, 0.1683, 0.75, 0.125, 0.75, 0.504, 0.3249, 0.375, 0.3249, 0.375, 0.3249, 0.5037, 0.3249, 0.1683, 0.75, 0.1683, 0.5, 0.1683, 0.5, 0.1683, 0.75, 0.1999, 0.5, 0.1999, 0.75, 0.1683, 0.75, 0.1683, 0.5, 0.5037, 0.3249, 0.375, 0.3249, 0.375, 0.2933, 0.5037, 0.2933, 0.1999, 0.5, 0.1999, 0.75, 0.1999, 0.75, 0.1999, 0.5, 0.504, 0.9567, 0.375, 0.9567, 0.375, 0.9567, 0.5037, 0.9567, 0.5037, 0.9567, 0.375, 0.9567, 0.375, 0.9251, 0.5246, 0.9251, 0.375, 0.2933, 0.504, 0.2933, 0.5037, 0.2933, 0.375, 0.2933, 0.375, 0.9251, 0.504, 0.9251, 0.5246, 0.9251, 0.375, 0.9251, 0.375, 0.9567, 0.504, 0.9567, 0.504, 1.0, 0.375, 1.0, 0.375, 0.25, 0.504, 0.25, 0.504, 0.2933, 0.375, 0.2933, 0.375, 0.0, 0.504, 0.0, 0.504, 0.25, 0.375, 0.25, 0.504, 0.3249, 0.5037, 0.3249, 0.5037, 0.2933, 0.504, 0.2933, 0.504, 0.25, 0.504, 0.0, 0.504, 0.9567, 0.5037, 0.9567, 0.5246, 0.9251, 0.504, 0.9251, 0.375, 0.9251, 0.375, 0.3249, 0.504, 0.3249, 0.504, 0.9251, 0.125, 0.5, 0.1683, 0.5, 0.1683, 0.75, 0.125, 0.75, 0.504, 0.3249, 0.375, 0.3249, 0.375, 0.3249, 0.5037, 0.3249, 0.1683, 0.75, 0.1683, 0.5, 0.1683, 0.5, 0.1683, 0.75, 0.1999, 0.5, 0.1999, 0.75, 0.1683, 0.75, 0.1683, 0.5, 0.5037, 0.3249, 0.375, 0.3249, 0.375, 0.2933, 0.5037, 0.2933, 0.1999, 0.5, 0.1999, 0.75, 0.1999, 0.75, 0.1999, 0.5, 0.504, 0.9567, 0.375, 0.9567, 0.375, 0.9567, 0.5037, 0.9567, 0.5037, 0.9567, 0.375, 0.9567, 0.375, 0.9251, 0.5246, 0.9251, 0.375, 0.2933, 0.504, 0.2933, 0.5037, 0.2933, 0.375, 0.2933, 0.375, 0.9251, 0.504, 0.9251, 0.5246, 0.9251, 0.375, 0.9251, 0.375, 0.9567, 0.504, 0.9567, 0.504, 1.0, 0.375, 1.0, 0.375, 0.25, 0.504, 0.25, 0.504, 0.2933, 0.375, 0.2933, 0.375, 0.0, 0.504, 0.0, 0.504, 0.25, 0.375, 0.25, 0.504, 0.3249, 0.5037, 0.3249, 0.5037, 0.2933, 0.504, 0.2933, 0.504, 0.25, 0.504, 0.0, 0.504, 0.9567, 0.5037, 0.9567, 0.5246, 0.9251, 0.504, 0.9251, 0.375, 0.9251, 0.375, 0.3249, 0.504, 0.3249, 0.504, 0.9251, 0.125, 0.5, 0.1683, 0.5, 0.1683, 0.75, 0.125, 0.75, 0.504, 0.3249, 0.375, 0.3249, 0.375, 0.3249, 0.5037, 0.3249, 0.1683, 0.75, 0.1683, 0.5, 0.1683, 0.5, 0.1683, 0.75, 0.1999, 0.5, 0.1999, 0.75, 0.1683, 0.75, 0.1683, 0.5, 0.5037, 0.3249, 0.375, 0.3249, 0.375, 0.2933, 0.5037, 0.2933, 0.1999, 0.5, 0.1999, 0.75, 0.1999, 0.75, 0.1999, 0.5, 0.504, 0.9567, 0.375, 0.9567, 0.375, 0.9567, 0.5037, 0.9567, 0.5037, 0.9567, 0.375, 0.9567, 0.375, 0.9251, 0.5246, 0.9251, 0.375, 0.2933, 0.504, 0.2933, 0.5037, 0.2933, 0.375, 0.2933, 0.375, 0.9251, 0.504, 0.9251, 0.5246, 0.9251, 0.375, 0.9251, 0.375, 0.9567, 0.504, 0.9567, 0.504, 1.0, 0.375, 1.0, 0.375, 0.25, 0.504, 0.25, 0.504, 0.2933, 0.375, 0.2933, 0.375, 0.0, 0.504, 0.0, 0.504, 0.25, 0.375, 0.25, 0.504, 0.3249, 0.5037, 0.3249, 0.5037, 0.2933, 0.504, 0.2933, 0.504, 0.25, 0.504, 0.0, 0.504, 0.9567, 0.5037, 0.9567, 0.5246, 0.9251, 0.504, 0.9251, 0.375, 0.9251, 0.375, 0.3249, 0.504, 0.3249, 0.504, 0.9251, 0.125, 0.5, 0.1683, 0.5, 0.1683, 0.75, 0.125, 0.75, 0.504, 0.3249, 0.375, 0.3249, 0.375, 0.3249, 0.5037, 0.3249, 0.1683, 0.75, 0.1683, 0.5, 0.1683, 0.5, 0.1683, 0.75, 0.1999, 0.5, 0.1999, 0.75, 0.1683, 0.75, 0.1683, 0.5, 0.5037, 0.3249, 0.375, 0.3249, 0.375, 0.2933, 0.5037, 0.2933, 0.1999, 0.5, 0.1999, 0.75, 0.1999, 0.75, 0.1999, 0.5, 0.504, 0.9567, 0.375, 0.9567, 0.375, 0.9567, 0.5037, 0.9567, 0.5037, 0.9567, 0.375, 0.9567, 0.375, 0.9251, 0.5246, 0.9251, 0.375, 0.2933, 0.504, 0.2933, 0.5037, 0.2933, 0.375, 0.2933, 0.375, 0.9251, 0.504, 0.9251, 0.5246, 0.9251, 0.375, 0.9251, 0.375, 0.9567, 0.504, 0.9567, 0.504, 1.0, 0.375, 1.0, 0.375, 0.25, 0.504, 0.25, 0.504, 0.2933, 0.375, 0.2933, 0.375, 0.0, 0.504, 0.0, 0.504, 0.25, 0.375, 0.25, 0.504, 0.3249, 0.5037, 0.3249, 0.5037, 0.2933, 0.504, 0.2933, 0.504, 0.25, 0.504, 0.0, 0.504, 0.9567, 0.5037, 0.9567, 0.5246, 0.9251, 0.504, 0.9251, 0.375, 0.9251, 0.375, 0.3249, 0.504, 0.3249, 0.504, 0.9251, 0.125, 0.5, 0.1683, 0.5, 0.1683, 0.75, 0.125, 0.75, 0.504, 0.3249, 0.375, 0.3249, 0.375, 0.3249, 0.5037, 0.3249, 0.1683, 0.75, 0.1683, 0.5, 0.1683, 0.5, 0.1683, 0.75, 0.1999, 0.5, 0.1999, 0.75, 0.1683, 0.75, 0.1683, 0.5, 0.5037, 0.3249, 0.375, 0.3249, 0.375, 0.2933, 0.5037, 0.2933, 0.1999, 0.5, 0.1999, 0.75, 0.1999, 0.75, 0.1999, 0.5, 0.504, 0.9567, 0.375, 0.9567, 0.375, 0.9567, 0.5037, 0.9567, 0.5037, 0.9567, 0.375, 0.9567, 0.375, 0.9251, 0.5246, 0.9251, 0.375, 0.2933, 0.504, 0.2933, 0.5037, 0.2933, 0.375, 0.2933, 0.375, 0.9251, 0.504, 0.9251, 0.5246, 0.9251, 0.375, 0.9251, 0.375, 0.9567, 0.504, 0.9567, 0.504, 1.0, 0.375, 1.0, 0.375, 0.25, 0.504, 0.25, 0.504, 0.2933, 0.375, 0.2933, 0.375, 0.0, 0.504, 0.0, 0.504, 0.25, 0.375, 0.25, 0.504, 0.3249, 0.5037, 0.3249, 0.5037, 0.2933, 0.504, 0.2933, 0.504, 0.25, 0.504, 0.0, 0.504, 0.9567, 0.5037, 0.9567, 0.5246, 0.9251, 0.504, 0.9251, 0.375, 0.9251, 0.375, 0.3249, 0.504, 0.3249, 0.504, 0.9251, 0.125, 0.5, 0.1683, 0.5, 0.1683, 0.75, 0.125, 0.75, 0.504, 0.3249, 0.375, 0.3249, 0.375, 0.3249, 0.5037, 0.3249, 0.1683, 0.75, 0.1683, 0.5, 0.1683, 0.5, 0.1683, 0.75, 0.1999, 0.5, 0.1999, 0.75, 0.1683, 0.75, 0.1683, 0.5, 0.5037, 0.3249, 0.375, 0.3249, 0.375, 0.2933, 0.5037, 0.2933, 0.1999, 0.5, 0.1999, 0.75, 0.1999, 0.75, 0.1999, 0.5, 0.504, 0.9567, 0.375, 0.9567, 0.375, 0.9567, 0.5037, 0.9567, 0.5037, 0.9567, 0.375, 0.9567, 0.375, 0.9251, 0.5246, 0.9251, 0.375, 0.2933, 0.504, 0.2933, 0.5037, 0.2933, 0.375, 0.2933, 0.375, 0.9251, 0.504, 0.9251, 0.5246, 0.9251, 0.375, 0.9251, 0.375, 0.9567, 0.504, 0.9567, 0.504, 1.0, 0.375, 1.0, 0.375, 0.25, 0.504, 0.25, 0.504, 0.2933, 0.375, 0.2933, 0.375, 0.0, 0.504, 0.0, 0.504, 0.25, 0.375, 0.25, 0.504, 0.3249, 0.5037, 0.3249, 0.5037, 0.2933, 0.504, 0.2933, 0.504, 0.25, 0.504, 0.0, 0.504, 0.9567, 0.5037, 0.9567, 0.5246, 0.9251, 0.504, 0.9251, 0.375, 0.9251, 0.375, 0.3249, 0.504, 0.3249, 0.504, 0.9251])
me_cube_002.materials.append(mat_wood)
me_cube_002.materials.append(mat_darkwood)
me_cube_002.use_remesh_fix_poles = True
me_cube_002.use_remesh_preserve_attributes = False
me_cube_002.update()
me_cube_022 = bpy.data.meshes.new('Cube.022')
me_cube_022.from_pydata([(-1.0, -1.0, -1.0), (-1.0, -1.0, 1.333), (-1.0, 1.0, -1.0), (-1.0, 1.0, 1.333), (1.0, -1.0, -1.0), (1.0, -1.0, 1.333), (1.0, 1.0, -1.0), (1.0, 1.0, 1.333), (-1.293, -33.53, -0.06624), (-1.293, 12.27, -0.06624), (-1.293, -33.53, -0.1012), (-1.293, 12.27, -0.1012), (1.293, -33.53, -0.06624), (1.293, 12.27, -0.06624), (1.293, -33.53, -0.1012), (1.293, 12.27, -0.1012), (-1.293, -30.87, -0.3559), (-1.293, 14.93, -0.3559), (-1.293, -30.87, -0.3909), (-1.293, 14.93, -0.3909), (1.293, -30.87, -0.3559), (1.293, 14.93, -0.3559), (1.293, -30.87, -0.3909), (1.293, 14.93, -0.3909), (-1.293, -26.14, -0.6456), (-1.293, 19.66, -0.6456), (-1.293, -26.14, -0.6806), (-1.293, 19.66, -0.6806), (1.293, -26.14, -0.6456), (1.293, 19.66, -0.6456), (1.293, -26.14, -0.6806), (1.293, 19.66, -0.6806), (-1.0, 7.397, -1.0), (-1.0, 7.397, 1.333), (-1.0, 9.397, -1.0), (-1.0, 9.397, 1.333), (1.0, 7.397, -1.0), (1.0, 7.397, 1.333), (1.0, 9.397, -1.0), (1.0, 9.397, 1.333), (-1.293, -30.87, 0.2044), (-1.293, 14.93, 0.2044), (-1.293, -30.87, 0.1694), (-1.293, 14.93, 0.1694), (1.293, -30.87, 0.2044), (1.293, 14.93, 0.2044), (1.293, -30.87, 0.1694), (1.293, 14.93, 0.1694), (-1.293, -32.88, 0.4872), (-1.293, 12.92, 0.4872), (-1.293, -32.88, 0.4523), (-1.293, 12.92, 0.4523), (1.293, -32.88, 0.4872), (1.293, 12.92, 0.4872), (1.293, -32.88, 0.4523), (1.293, 12.92, 0.4523), (-1.293, -26.17, 0.7904), (-1.293, 19.63, 0.7904), (-1.293, -26.17, 0.7554), (-1.293, 19.63, 0.7554), (1.293, -26.17, 0.7904), (1.293, 19.63, 0.7904), (1.293, -26.17, 0.7554), (1.293, 19.63, 0.7554), (-1.293, -30.87, 1.121), (-1.293, 14.93, 1.121), (-1.293, -30.87, 1.086), (-1.293, 14.93, 1.086), (1.293, -30.87, 1.121), (1.293, 14.93, 1.121), (1.293, -30.87, 1.086), (1.293, 14.93, 1.086)], [], [(0, 1, 3, 2), (2, 3, 7, 6), (6, 7, 5, 4), (4, 5, 1, 0), (2, 6, 4, 0), (7, 3, 1, 5), (8, 9, 11, 10), (10, 11, 15, 14), (14, 15, 13, 12), (12, 13, 9, 8), (10, 14, 12, 8), (15, 11, 9, 13), (16, 17, 19, 18), (18, 19, 23, 22), (22, 23, 21, 20), (20, 21, 17, 16), (18, 22, 20, 16), (23, 19, 17, 21), (24, 25, 27, 26), (26, 27, 31, 30), (30, 31, 29, 28), (28, 29, 25, 24), (26, 30, 28, 24), (31, 27, 25, 29), (32, 33, 35, 34), (34, 35, 39, 38), (38, 39, 37, 36), (36, 37, 33, 32), (34, 38, 36, 32), (39, 35, 33, 37), (40, 41, 43, 42), (42, 43, 47, 46), (46, 47, 45, 44), (44, 45, 41, 40), (42, 46, 44, 40), (47, 43, 41, 45), (48, 49, 51, 50), (50, 51, 55, 54), (54, 55, 53, 52), (52, 53, 49, 48), (50, 54, 52, 48), (55, 51, 49, 53), (56, 57, 59, 58), (58, 59, 63, 62), (62, 63, 61, 60), (60, 61, 57, 56), (58, 62, 60, 56), (63, 59, 57, 61), (64, 65, 67, 66), (66, 67, 71, 70), (70, 71, 69, 68), (68, 69, 65, 64), (66, 70, 68, 64), (71, 67, 65, 69)])
_uv = me_cube_022.uv_layers.new(name='UVMap')
_uv.uv.foreach_set('vector', [0.375, 0.0, 0.625, 0.0, 0.625, 0.25, 0.375, 0.25, 0.375, 0.25, 0.625, 0.25, 0.625, 0.5, 0.375, 0.5, 0.375, 0.5, 0.625, 0.5, 0.625, 0.75, 0.375, 0.75, 0.375, 0.75, 0.625, 0.75, 0.625, 1.0, 0.375, 1.0, 0.125, 0.5, 0.375, 0.5, 0.375, 0.75, 0.125, 0.75, 0.625, 0.5, 0.875, 0.5, 0.875, 0.75, 0.625, 0.75, 0.375, 0.0, 0.625, 0.0, 0.625, 0.25, 0.375, 0.25, 0.375, 0.25, 0.625, 0.25, 0.625, 0.5, 0.375, 0.5, 0.375, 0.5, 0.625, 0.5, 0.625, 0.75, 0.375, 0.75, 0.375, 0.75, 0.625, 0.75, 0.625, 1.0, 0.375, 1.0, 0.125, 0.5, 0.375, 0.5, 0.375, 0.75, 0.125, 0.75, 0.625, 0.5, 0.875, 0.5, 0.875, 0.75, 0.625, 0.75, 0.375, 0.0, 0.625, 0.0, 0.625, 0.25, 0.375, 0.25, 0.375, 0.25, 0.625, 0.25, 0.625, 0.5, 0.375, 0.5, 0.375, 0.5, 0.625, 0.5, 0.625, 0.75, 0.375, 0.75, 0.375, 0.75, 0.625, 0.75, 0.625, 1.0, 0.375, 1.0, 0.125, 0.5, 0.375, 0.5, 0.375, 0.75, 0.125, 0.75, 0.625, 0.5, 0.875, 0.5, 0.875, 0.75, 0.625, 0.75, 0.375, 0.0, 0.625, 0.0, 0.625, 0.25, 0.375, 0.25, 0.375, 0.25, 0.625, 0.25, 0.625, 0.5, 0.375, 0.5, 0.375, 0.5, 0.625, 0.5, 0.625, 0.75, 0.375, 0.75, 0.375, 0.75, 0.625, 0.75, 0.625, 1.0, 0.375, 1.0, 0.125, 0.5, 0.375, 0.5, 0.375, 0.75, 0.125, 0.75, 0.625, 0.5, 0.875, 0.5, 0.875, 0.75, 0.625, 0.75, 0.375, 0.0, 0.625, 0.0, 0.625, 0.25, 0.375, 0.25, 0.375, 0.25, 0.625, 0.25, 0.625, 0.5, 0.375, 0.5, 0.375, 0.5, 0.625, 0.5, 0.625, 0.75, 0.375, 0.75, 0.375, 0.75, 0.625, 0.75, 0.625, 1.0, 0.375, 1.0, 0.125, 0.5, 0.375, 0.5, 0.375, 0.75, 0.125, 0.75, 0.625, 0.5, 0.875, 0.5, 0.875, 0.75, 0.625, 0.75, 0.375, 0.0, 0.625, 0.0, 0.625, 0.25, 0.375, 0.25, 0.375, 0.25, 0.625, 0.25, 0.625, 0.5, 0.375, 0.5, 0.375, 0.5, 0.625, 0.5, 0.625, 0.75, 0.375, 0.75, 0.375, 0.75, 0.625, 0.75, 0.625, 1.0, 0.375, 1.0, 0.125, 0.5, 0.375, 0.5, 0.375, 0.75, 0.125, 0.75, 0.625, 0.5, 0.875, 0.5, 0.875, 0.75, 0.625, 0.75, 0.375, 0.0, 0.625, 0.0, 0.625, 0.25, 0.375, 0.25, 0.375, 0.25, 0.625, 0.25, 0.625, 0.5, 0.375, 0.5, 0.375, 0.5, 0.625, 0.5, 0.625, 0.75, 0.375, 0.75, 0.375, 0.75, 0.625, 0.75, 0.625, 1.0, 0.375, 1.0, 0.125, 0.5, 0.375, 0.5, 0.375, 0.75, 0.125, 0.75, 0.625, 0.5, 0.875, 0.5, 0.875, 0.75, 0.625, 0.75, 0.375, 0.0, 0.625, 0.0, 0.625, 0.25, 0.375, 0.25, 0.375, 0.25, 0.625, 0.25, 0.625, 0.5, 0.375, 0.5, 0.375, 0.5, 0.625, 0.5, 0.625, 0.75, 0.375, 0.75, 0.375, 0.75, 0.625, 0.75, 0.625, 1.0, 0.375, 1.0, 0.125, 0.5, 0.375, 0.5, 0.375, 0.75, 0.125, 0.75, 0.625, 0.5, 0.875, 0.5, 0.875, 0.75, 0.625, 0.75, 0.375, 0.0, 0.625, 0.0, 0.625, 0.25, 0.375, 0.25, 0.375, 0.25, 0.625, 0.25, 0.625, 0.5, 0.375, 0.5, 0.375, 0.5, 0.625, 0.5, 0.625, 0.75, 0.375, 0.75, 0.375, 0.75, 0.625, 0.75, 0.625, 1.0, 0.375, 1.0, 0.125, 0.5, 0.375, 0.5, 0.375, 0.75, 0.125, 0.75, 0.625, 0.5, 0.875, 0.5, 0.875, 0.75, 0.625, 0.75])
me_cube_022.materials.append(mat_darkwood)
me_cube_022.use_remesh_fix_poles = True
me_cube_022.use_remesh_preserve_attributes = False
me_cube_022.update()
me_cube_001 = bpy.data.meshes.new('Cube.001')
me_cube_001.from_pydata([(-1.0, -1.0, -1.0), (-1.0, -1.0, 1.333), (-1.0, 1.0, -1.0), (-1.0, 1.0, 1.333), (1.0, -1.0, -1.0), (1.0, -1.0, 1.333), (1.0, 1.0, -1.0), (1.0, 1.0, 1.333), (-1.293, -30.87, -0.3559), (-1.293, 14.93, -0.3559), (-1.293, -30.87, -0.3909), (-1.293, 14.93, -0.3909), (1.293, -30.87, -0.3559), (1.293, 14.93, -0.3559), (1.293, -30.87, -0.3909), (1.293, 14.93, -0.3909), (-1.293, -26.14, -0.6456), (-1.293, 19.66, -0.6456), (-1.293, -26.14, -0.6806), (-1.293, 19.66, -0.6806), (1.293, -26.14, -0.6456), (1.293, 19.66, -0.6456), (1.293, -26.14, -0.6806), (1.293, 19.66, -0.6806), (-1.0, 7.397, -1.149), (-1.0, 7.397, 1.333), (-1.0, 9.397, -1.149), (-1.0, 9.397, 1.333), (1.0, 7.397, -1.149), (1.0, 7.397, 1.333), (1.0, 9.397, -1.149), (1.0, 9.397, 1.333), (-1.293, -32.88, 0.4872), (-1.293, 12.92, 0.4872), (-1.293, -32.88, 0.4523), (-1.293, 12.92, 0.4523), (1.293, -32.88, 0.4872), (1.293, 12.92, 0.4872), (1.293, -32.88, 0.4523), (1.293, 12.92, 0.4523), (-1.293, -26.17, 0.7904), (-1.293, 19.63, 0.7904), (-1.293, -26.17, 0.7554), (-1.293, 19.63, 0.7554), (1.293, -26.17, 0.7904), (1.293, 19.63, 0.7904), (1.293, -26.17, 0.7554), (1.293, 19.63, 0.7554), (-1.293, -30.87, 1.121), (-1.293, 14.93, 1.121), (-1.293, -30.87, 1.086), (-1.293, 14.93, 1.086), (1.293, -30.87, 1.121), (1.293, 14.93, 1.121), (1.293, -30.87, 1.086), (1.293, 14.93, 1.086), (1.0, 7.397, 0.3428), (1.0, 7.397, -0.2774), (1.0, 9.397, 0.3428), (1.0, 9.397, -0.2774), (-1.0, 9.397, 0.3428), (-1.0, 9.397, -0.2774), (-1.0, 7.397, -0.2774), (-1.0, 7.397, 0.3428), (-1.0, -1.0, 0.3601), (-1.0, -1.0, -0.2881), (-1.0, 1.0, -0.2881), (-1.0, 1.0, 0.3601), (1.0, 1.0, -0.2881), (1.0, 1.0, 0.3601), (1.0, -1.0, -0.2881), (1.0, -1.0, 0.3601), (-1.293, -30.87, -0.9217), (-1.293, 14.93, -0.9217), (-1.293, -30.87, -0.9567), (-1.293, 14.93, -0.9567), (1.293, -30.87, -0.9217), (1.293, 14.93, -0.9217), (1.293, -30.87, -0.9567), (1.293, 14.93, -0.9567)], [], [(4, 70, 65, 0), (6, 68, 70, 4), (0, 65, 66, 2), (2, 6, 4, 0), (7, 3, 1, 5), (8, 9, 11, 10), (10, 11, 15, 14), (14, 15, 13, 12), (12, 13, 9, 8), (10, 14, 12, 8), (15, 11, 9, 13), (16, 17, 19, 18), (18, 19, 23, 22), (22, 23, 21, 20), (20, 21, 17, 16), (18, 22, 20, 16), (23, 19, 17, 21), (24, 62, 61, 26), (26, 61, 59, 30), (30, 59, 57, 28), (26, 30, 28, 24), (31, 27, 25, 29), (63, 25, 27, 60), (60, 27, 31, 58), (58, 31, 29, 56), (56, 29, 25, 63), (32, 33, 35, 34), (34, 35, 39, 38), (38, 39, 37, 36), (36, 37, 33, 32), (34, 38, 36, 32), (39, 35, 33, 37), (40, 41, 43, 42), (42, 43, 47, 46), (46, 47, 45, 44), (44, 45, 41, 40), (42, 46, 44, 40), (47, 43, 41, 45), (48, 49, 51, 50), (50, 51, 55, 54), (54, 55, 53, 52), (52, 53, 49, 48), (50, 54, 52, 48), (55, 51, 49, 53), (64, 1, 3, 67), (67, 3, 7, 69), (69, 7, 5, 71), (2, 66, 68, 6), (28, 57, 62, 24), (71, 64, 67, 69), (65, 70, 68, 66), (61, 62, 57, 59), (63, 60, 58, 56), (71, 5, 1, 64), (72, 73, 75, 74), (74, 75, 79, 78), (78, 79, 77, 76), (76, 77, 73, 72), (74, 78, 76, 72), (79, 75, 73, 77)])
_uv = me_cube_001.uv_layers.new(name='UVMap')
_uv.uv.foreach_set('vector', [0.375, 0.75, 0.4508, 0.75, 0.4508, 1.0, 0.375, 1.0, 0.375, 0.5, 0.4508, 0.5, 0.4508, 0.75, 0.375, 0.75, 0.375, 0.0, 0.4508, 0.0, 0.4508, 0.25, 0.375, 0.25, 0.125, 0.5, 0.375, 0.5, 0.375, 0.75, 0.125, 0.75, 0.625, 0.5, 0.875, 0.5, 0.875, 0.75, 0.625, 0.75, 0.375, 0.0, 0.625, 0.0, 0.625, 0.25, 0.375, 0.25, 0.375, 0.25, 0.625, 0.25, 0.625, 0.5, 0.375, 0.5, 0.375, 0.5, 0.625, 0.5, 0.625, 0.75, 0.375, 0.75, 0.375, 0.75, 0.625, 0.75, 0.625, 1.0, 0.375, 1.0, 0.125, 0.5, 0.375, 0.5, 0.375, 0.75, 0.125, 0.75, 0.625, 0.5, 0.875, 0.5, 0.875, 0.75, 0.625, 0.75, 0.375, 0.0, 0.625, 0.0, 0.625, 0.25, 0.375, 0.25, 0.375, 0.25, 0.625, 0.25, 0.625, 0.5, 0.375, 0.5, 0.375, 0.5, 0.625, 0.5, 0.625, 0.75, 0.375, 0.75, 0.375, 0.75, 0.625, 0.75, 0.625, 1.0, 0.375, 1.0, 0.125, 0.5, 0.375, 0.5, 0.375, 0.75, 0.125, 0.75, 0.625, 0.5, 0.875, 0.5, 0.875, 0.75, 0.625, 0.75, 0.375, 0.0, 0.4791, 0.0, 0.4791, 0.25, 0.375, 0.25, 0.375, 0.25, 0.4791, 0.25, 0.4791, 0.5, 0.375, 0.5, 0.375, 0.5, 0.4791, 0.5, 0.4791, 0.75, 0.375, 0.75, 0.125, 0.5, 0.375, 0.5, 0.375, 0.75, 0.125, 0.75, 0.625, 0.5, 0.875, 0.5, 0.875, 0.75, 0.625, 0.75, 0.5209, 0.0, 0.625, 0.0, 0.625, 0.25, 0.5209, 0.25, 0.5209, 0.25, 0.625, 0.25, 0.625, 0.5, 0.5209, 0.5, 0.5209, 0.5, 0.625, 0.5, 0.625, 0.75, 0.5209, 0.75, 0.5209, 0.75, 0.625, 0.75, 0.625, 1.0, 0.5209, 1.0, 0.375, 0.0, 0.625, 0.0, 0.625, 0.25, 0.375, 0.25, 0.375, 0.25, 0.625, 0.25, 0.625, 0.5, 0.375, 0.5, 0.375, 0.5, 0.625, 0.5, 0.625, 0.75, 0.375, 0.75, 0.375, 0.75, 0.625, 0.75, 0.625, 1.0, 0.375, 1.0, 0.125, 0.5, 0.375, 0.5, 0.375, 0.75, 0.125, 0.75, 0.625, 0.5, 0.875, 0.5, 0.875, 0.75, 0.625, 0.75, 0.375, 0.0, 0.625, 0.0, 0.625, 0.25, 0.375, 0.25, 0.375, 0.25, 0.625, 0.25, 0.625, 0.5, 0.375, 0.5, 0.375, 0.5, 0.625, 0.5, 0.625, 0.75, 0.375, 0.75, 0.375, 0.75, 0.625, 0.75, 0.625, 1.0, 0.375, 1.0, 0.125, 0.5, 0.375, 0.5, 0.375, 0.75, 0.125, 0.75, 0.625, 0.5, 0.875, 0.5, 0.875, 0.75, 0.625, 0.75, 0.375, 0.0, 0.625, 0.0, 0.625, 0.25, 0.375, 0.25, 0.375, 0.25, 0.625, 0.25, 0.625, 0.5, 0.375, 0.5, 0.375, 0.5, 0.625, 0.5, 0.625, 0.75, 0.375, 0.75, 0.375, 0.75, 0.625, 0.75, 0.625, 1.0, 0.375, 1.0, 0.125, 0.5, 0.375, 0.5, 0.375, 0.75, 0.125, 0.75, 0.625, 0.5, 0.875, 0.5, 0.875, 0.75, 0.625, 0.75, 0.5203, 0.0, 0.625, 0.0, 0.625, 0.25, 0.5203, 0.25, 0.5203, 0.25, 0.625, 0.25, 0.625, 0.5, 0.5203, 0.5, 0.5203, 0.5, 0.625, 0.5, 0.625, 0.75, 0.5203, 0.75, 0.375, 0.25, 0.4508, 0.25, 0.4508, 0.5, 0.375, 0.5, 0.375, 0.75, 0.4791, 0.75, 0.4791, 1.0, 0.375, 1.0, 0.5203, 0.75, 0.5203, 0.0, 0.5203, 0.25, 0.5203, 0.5, 0.4508, 0.0, 0.4508, 0.75, 0.4508, 0.5, 0.4508, 0.25, 0.4791, 0.25, 0.4791, 1.0, 0.4791, 0.75, 0.4791, 0.5, 0.5209, 1.0, 0.5209, 0.25, 0.5209, 0.5, 0.5209, 0.75, 0.5203, 0.75, 0.625, 0.75, 0.625, 1.0, 0.5203, 1.0, 0.375, 0.0, 0.625, 0.0, 0.625, 0.25, 0.375, 0.25, 0.375, 0.25, 0.625, 0.25, 0.625, 0.5, 0.375, 0.5, 0.375, 0.5, 0.625, 0.5, 0.625, 0.75, 0.375, 0.75, 0.375, 0.75, 0.625, 0.75, 0.625, 1.0, 0.375, 1.0, 0.125, 0.5, 0.375, 0.5, 0.375, 0.75, 0.125, 0.75, 0.625, 0.5, 0.875, 0.5, 0.875, 0.75, 0.625, 0.75])
me_cube_001.materials.append(mat_darkwood)
me_cube_001.use_remesh_fix_poles = True
me_cube_001.use_remesh_preserve_attributes = False
me_cube_001.update()

# ---- objects
ob_cube = bpy.data.objects.new('Cube', me_cube_024)
ob_cube_041 = bpy.data.objects.new('Cube.041', me_cube_005)
ob_cube_042 = bpy.data.objects.new('Cube.042', me_cube_005)
ob_cube_045 = bpy.data.objects.new('Cube.045', me_cube_005)
ob_cube_048 = bpy.data.objects.new('Cube.048', me_cube_005)
ob_cube_067 = bpy.data.objects.new('Cube.067', me_cube_005)
ob_cube_068 = bpy.data.objects.new('Cube.068', me_cube_005)
ob_cube_075 = bpy.data.objects.new('Cube.075', me_cube_005)
ob_cube_076 = bpy.data.objects.new('Cube.076', me_cube_005)
ob_cube_077 = bpy.data.objects.new('Cube.077', me_cube_005)
ob_empty = bpy.data.objects.new('Empty', None)
ob_empty_001 = bpy.data.objects.new('Empty.001', None)
ob_empty_002 = bpy.data.objects.new('Empty.002', None)
ob_empty_003 = bpy.data.objects.new('Empty.003', None)
ob_empty_004 = bpy.data.objects.new('Empty.004', None)
ob_empty_005 = bpy.data.objects.new('Empty.005', None)
ob_empty_006 = bpy.data.objects.new('Empty.006', None)
ob_empty_007 = bpy.data.objects.new('Empty.007', None)
ob_empty_008 = bpy.data.objects.new('Empty.008', None)
ob_plane = bpy.data.objects.new('Plane', me_plane_001)
ob_plane_002 = bpy.data.objects.new('Plane.002', me_plane_001)
ob_cube_001 = bpy.data.objects.new('Cube.001', me_cube_024)
ob_cube_002 = bpy.data.objects.new('Cube.002', me_cube_024)
ob_cube_003 = bpy.data.objects.new('Cube.003', me_cube_024)
ob_cube_004 = bpy.data.objects.new('Cube.004', me_cube_002)
ob_cube_005 = bpy.data.objects.new('Cube.005', me_cube_002)
ob_cube_006 = bpy.data.objects.new('Cube.006', me_cube_005)
ob_cube_007 = bpy.data.objects.new('Cube.007', me_cube_005)
ob_cube_008 = bpy.data.objects.new('Cube.008', me_cube_005)
ob_cube_009 = bpy.data.objects.new('Cube.009', me_cube_005)
ob_cube_010 = bpy.data.objects.new('Cube.010', me_cube_005)
ob_cube_011 = bpy.data.objects.new('Cube.011', me_cube_005)
ob_cube_012 = bpy.data.objects.new('Cube.012', me_cube_005)
ob_cube_013 = bpy.data.objects.new('Cube.013', me_cube_005)
ob_cube_014 = bpy.data.objects.new('Cube.014', me_cube_005)
ob_cube_021 = bpy.data.objects.new('Cube.021', me_cube_022)
ob_cube_015 = bpy.data.objects.new('Cube.015', me_cube_022)
ob_cube_016 = bpy.data.objects.new('Cube.016', me_cube_022)
ob_cube_017 = bpy.data.objects.new('Cube.017', me_cube_022)
ob_cube_018 = bpy.data.objects.new('Cube.018', me_cube_022)
ob_cube_019 = bpy.data.objects.new('Cube.019', me_cube_022)
ob_cube_020 = bpy.data.objects.new('Cube.020', me_cube_001)
ob_cube_022 = bpy.data.objects.new('Cube.022', me_cube_001)

# ---- transforms, parenting, visibility, modifiers, constraints
ob_cube.location = (1.297, -7.036, 0.4858)
ob_cube.scale = (1.586, 0.2866, 1.497)
_m = ob_cube.modifiers.new('Mirror', 'MIRROR')
_m.use_axis = (False, True, False)
_m.mirror_object = ob_empty
ob_cube_041.location = (-6.15, 8.271, 1.035)
ob_cube_041.scale = (0.1843, -0.1569, 0.6617)
_m = ob_cube_041.modifiers.new('Mirror', 'MIRROR')
_m.use_axis = (False, True, False)
_m.mirror_object = ob_empty
ob_cube_042.location = (-7.751, 8.271, 1.035)
ob_cube_042.scale = (0.1843, -0.1569, 0.6617)
_m = ob_cube_042.modifiers.new('Mirror', 'MIRROR')
_m.use_axis = (False, True, False)
_m.mirror_object = ob_empty
ob_cube_045.location = (-3.291, 4.979, 1.035)
ob_cube_045.rotation_euler = (0.0, -0.0, -1.571)
ob_cube_045.scale = (0.1715, -0.1569, 0.6617)
_m = ob_cube_045.modifiers.new('Mirror', 'MIRROR')
_m.use_axis = (False, True, False)
_m.mirror_object = ob_empty
_m = ob_cube_045.modifiers.new('Mirror.001', 'MIRROR')
_m.mirror_object = ob_plane
ob_cube_048.location = (-4.549, 8.271, 1.035)
ob_cube_048.scale = (0.1843, -0.1569, 0.6617)
_m = ob_cube_048.modifiers.new('Mirror', 'MIRROR')
_m.use_axis = (False, True, False)
_m.mirror_object = ob_empty
ob_cube_067.location = (-3.291, 6.468, 1.035)
ob_cube_067.rotation_euler = (0.0, -0.0, -1.571)
ob_cube_067.scale = (0.1715, -0.1569, 0.6617)
_m = ob_cube_067.modifiers.new('Mirror', 'MIRROR')
_m.use_axis = (False, True, False)
_m.mirror_object = ob_empty
_m = ob_cube_067.modifiers.new('Mirror.001', 'MIRROR')
_m.mirror_object = ob_plane
ob_cube_068.location = (-3.291, 7.958, 1.035)
ob_cube_068.rotation_euler = (0.0, -0.0, -1.571)
ob_cube_068.scale = (0.1715, -0.1569, 0.6617)
_m = ob_cube_068.modifiers.new('Mirror', 'MIRROR')
_m.use_axis = (False, True, False)
_m.mirror_object = ob_empty
_m = ob_cube_068.modifiers.new('Mirror.001', 'MIRROR')
_m.mirror_object = ob_plane
ob_cube_075.location = (-4.549, 3.806, 1.035)
ob_cube_075.scale = (0.1843, -0.1569, 0.6617)
_m = ob_cube_075.modifiers.new('Mirror', 'MIRROR')
_m.use_axis = (False, True, False)
_m.mirror_object = ob_empty
ob_cube_076.location = (-6.15, 3.806, 1.035)
ob_cube_076.scale = (0.1843, -0.1569, 0.6617)
_m = ob_cube_076.modifiers.new('Mirror', 'MIRROR')
_m.use_axis = (False, True, False)
_m.mirror_object = ob_empty
ob_cube_077.location = (-7.751, 3.806, 1.035)
ob_cube_077.scale = (0.1843, -0.1569, 0.6617)
_m = ob_cube_077.modifiers.new('Mirror', 'MIRROR')
_m.use_axis = (False, True, False)
_m.mirror_object = ob_empty
ob_empty.location = (0.8549, 0.0, 0.0)
ob_empty.empty_display_type = 'CUBE'
ob_empty_001.location = (0.8549, 0.0, 0.0)
ob_empty_001.empty_display_type = 'CUBE'
ob_empty_002.location = (0.8549, 0.0, 0.0)
ob_empty_002.empty_display_type = 'CUBE'
ob_empty_003.location = (0.8549, 0.0, 0.0)
ob_empty_003.empty_display_type = 'CUBE'
ob_empty_004.location = (0.8549, 0.0, 0.0)
ob_empty_004.empty_display_type = 'CUBE'
ob_empty_005.location = (0.8549, 0.0, 0.0)
ob_empty_005.empty_display_type = 'CUBE'
ob_empty_006.location = (0.8549, 0.0, 0.0)
ob_empty_006.empty_display_type = 'CUBE'
ob_empty_007.location = (0.8549, 0.0, 0.0)
ob_empty_007.empty_display_type = 'CUBE'
ob_empty_008.location = (0.8549, 0.0, 0.0)
ob_empty_008.empty_display_type = 'CUBE'
ob_plane.location = (-5.532, -6.038, 0.0)
ob_plane.scale = (2.693, 2.693, 2.693)
_m = ob_plane.modifiers.new('Mirror', 'MIRROR')
_m.use_axis = (False, True, False)
_m.mirror_object = ob_empty
ob_plane_002.location = (7.172, -6.038, 0.0)
ob_plane_002.scale = (1.954, 1.954, 1.954)
_m = ob_plane_002.modifiers.new('Mirror', 'MIRROR')
_m.use_axis = (False, True, False)
_m.mirror_object = ob_empty
ob_cube_001.location = (1.057, -5.116, 0.4858)
ob_cube_001.rotation_euler = (0.0, -0.0, 3.142)
ob_cube_001.scale = (1.586, 0.2866, 1.497)
_m = ob_cube_001.modifiers.new('Mirror', 'MIRROR')
_m.use_axis = (False, True, False)
_m.mirror_object = ob_empty
ob_cube_002.location = (-4.635, 0.1852, 0.4858)
ob_cube_002.rotation_euler = (0.0, -0.0, 1.571)
ob_cube_002.scale = (1.586, 0.2866, 1.497)
ob_cube_003.location = (-6.555, -0.05441, 0.4858)
ob_cube_003.rotation_euler = (0.0, -0.0, 4.712)
ob_cube_003.scale = (1.586, 0.2866, 1.497)
ob_cube_004.location = (8.187, 0.02215, 0.4858)
ob_cube_004.rotation_euler = (0.0, -0.0, 1.571)
ob_cube_004.scale = (1.586, 0.2866, 1.497)
ob_cube_005.location = (6.267, -0.1647, 0.4858)
ob_cube_005.rotation_euler = (0.0, -0.0, 4.712)
ob_cube_005.scale = (1.586, 0.2866, 1.497)
ob_cube_006.location = (6.72, 7.807, 0.7781)
ob_cube_006.scale = (0.1435, -0.1221, 0.515)
_m = ob_cube_006.modifiers.new('Mirror', 'MIRROR')
_m.use_axis = (False, True, False)
_m.mirror_object = ob_empty
ob_cube_007.location = (5.474, 7.807, 0.7781)
ob_cube_007.scale = (0.1435, -0.1221, 0.515)
_m = ob_cube_007.modifiers.new('Mirror', 'MIRROR')
_m.use_axis = (False, True, False)
_m.mirror_object = ob_empty
ob_cube_008.location = (8.945, 5.246, 0.7781)
ob_cube_008.rotation_euler = (0.0, -0.0, -1.571)
ob_cube_008.scale = (0.1334, -0.1221, 0.515)
_m = ob_cube_008.modifiers.new('Mirror', 'MIRROR')
_m.use_axis = (False, True, False)
_m.mirror_object = ob_empty
_m = ob_cube_008.modifiers.new('Mirror.001', 'MIRROR')
_m.mirror_object = ob_plane_002
ob_cube_009.location = (7.967, 7.807, 0.7781)
ob_cube_009.scale = (0.1435, -0.1221, 0.515)
_m = ob_cube_009.modifiers.new('Mirror', 'MIRROR')
_m.use_axis = (False, True, False)
_m.mirror_object = ob_empty
ob_cube_010.location = (8.945, 6.405, 0.7781)
ob_cube_010.rotation_euler = (0.0, -0.0, -1.571)
ob_cube_010.scale = (0.1334, -0.1221, 0.515)
_m = ob_cube_010.modifiers.new('Mirror', 'MIRROR')
_m.use_axis = (False, True, False)
_m.mirror_object = ob_empty
_m = ob_cube_010.modifiers.new('Mirror.001', 'MIRROR')
_m.mirror_object = ob_plane_002
ob_cube_011.location = (8.945, 7.564, 0.7781)
ob_cube_011.rotation_euler = (0.0, -0.0, -1.571)
ob_cube_011.scale = (0.1334, -0.1221, 0.515)
_m = ob_cube_011.modifiers.new('Mirror', 'MIRROR')
_m.use_axis = (False, True, False)
_m.mirror_object = ob_empty
_m = ob_cube_011.modifiers.new('Mirror.001', 'MIRROR')
_m.mirror_object = ob_plane_002
ob_cube_012.location = (7.967, 4.332, 0.7781)
ob_cube_012.scale = (0.1435, -0.1221, 0.515)
_m = ob_cube_012.modifiers.new('Mirror', 'MIRROR')
_m.use_axis = (False, True, False)
_m.mirror_object = ob_empty
ob_cube_013.location = (6.72, 4.332, 0.7781)
ob_cube_013.scale = (0.1435, -0.1221, 0.515)
_m = ob_cube_013.modifiers.new('Mirror', 'MIRROR')
_m.use_axis = (False, True, False)
_m.mirror_object = ob_empty
ob_cube_014.location = (5.474, 4.332, 0.7781)
ob_cube_014.scale = (0.1435, -0.1221, 0.515)
_m = ob_cube_014.modifiers.new('Mirror', 'MIRROR')
_m.use_axis = (False, True, False)
_m.mirror_object = ob_empty
ob_cube_021.location = (-6.577, -0.0006696, 1.533)
ob_cube_021.rotation_euler = (1.571, -0.0, 0.0)
ob_cube_021.scale = (0.05031, 0.06503, 3.72)
_m = ob_cube_021.modifiers.new('Mirror', 'MIRROR')
ob_cube_015.location = (-4.645, -0.0006696, 1.293)
ob_cube_015.rotation_euler = (1.571, -0.0, 0.0)
ob_cube_015.scale = (0.05031, 0.06503, 3.72)
_m = ob_cube_015.modifiers.new('Mirror', 'MIRROR')
ob_cube_016.location = (0.2981, -6.96, 1.395)
ob_cube_016.rotation_euler = (1.571, -0.0, 1.571)
ob_cube_016.scale = (0.05031, 0.06503, 3.72)
_m = ob_cube_016.modifiers.new('Mirror', 'MIRROR')
ob_cube_017.location = (0.2981, -5.028, 1.155)
ob_cube_017.rotation_euler = (1.571, -0.0, 1.571)
ob_cube_017.scale = (0.05031, 0.06503, 3.72)
_m = ob_cube_017.modifiers.new('Mirror', 'MIRROR')
ob_cube_018.location = (1.733, 7.038, 1.32)
ob_cube_018.rotation_euler = (1.571, -0.0, 4.712)
ob_cube_018.scale = (0.05031, 0.06503, 3.72)
_m = ob_cube_018.modifiers.new('Mirror', 'MIRROR')
ob_cube_019.location = (1.733, 5.106, 1.08)
ob_cube_019.rotation_euler = (1.571, -0.0, 4.712)
ob_cube_019.scale = (0.05031, 0.06503, 3.72)
_m = ob_cube_019.modifiers.new('Mirror', 'MIRROR')
ob_cube_020.location = (6.266, -0.0006696, 1.049)
ob_cube_020.rotation_euler = (1.571, -0.0, 0.0)
ob_cube_020.scale = (0.05031, 0.06503, 3.72)
_m = ob_cube_020.modifiers.new('Mirror', 'MIRROR')
ob_cube_022.location = (8.198, -0.0006696, 0.8086)
ob_cube_022.rotation_euler = (1.571, -0.0, 0.0)
ob_cube_022.scale = (0.05031, 0.06503, 3.72)
_m = ob_cube_022.modifiers.new('Mirror', 'MIRROR')

# ---- collection membership
col_collection.objects.link(ob_cube)
col_collection.objects.link(ob_cube_041)
col_collection.objects.link(ob_cube_042)
col_collection.objects.link(ob_cube_045)
col_collection.objects.link(ob_cube_048)
col_collection.objects.link(ob_cube_067)
col_collection.objects.link(ob_cube_068)
col_collection.objects.link(ob_cube_075)
col_collection.objects.link(ob_cube_076)
col_collection.objects.link(ob_cube_077)
col_collection.objects.link(ob_empty)
col_collection.objects.link(ob_empty_001)
col_collection.objects.link(ob_empty_002)
col_collection.objects.link(ob_empty_003)
col_collection.objects.link(ob_empty_004)
col_collection.objects.link(ob_empty_005)
col_collection.objects.link(ob_empty_006)
col_collection.objects.link(ob_empty_007)
col_collection.objects.link(ob_empty_008)
col_collection.objects.link(ob_plane)
col_collection.objects.link(ob_plane_002)
col_collection.objects.link(ob_cube_001)
col_collection.objects.link(ob_cube_002)
col_collection.objects.link(ob_cube_003)
col_collection.objects.link(ob_cube_004)
col_collection.objects.link(ob_cube_005)
col_collection.objects.link(ob_cube_006)
col_collection.objects.link(ob_cube_007)
col_collection.objects.link(ob_cube_008)
col_collection.objects.link(ob_cube_009)
col_collection.objects.link(ob_cube_010)
col_collection.objects.link(ob_cube_011)
col_collection.objects.link(ob_cube_012)
col_collection.objects.link(ob_cube_013)
col_collection.objects.link(ob_cube_014)
col_collection.objects.link(ob_cube_021)
col_collection.objects.link(ob_cube_015)
col_collection.objects.link(ob_cube_016)
col_collection.objects.link(ob_cube_017)
col_collection.objects.link(ob_cube_018)
col_collection.objects.link(ob_cube_019)
col_collection.objects.link(ob_cube_020)
col_collection.objects.link(ob_cube_022)

# ---- scene / render settings (as saved in the file)
scene.frame_start = 1; scene.frame_end = 250; scene.frame_set(1)
scene.render.engine = 'BLENDER_EEVEE_NEXT'
scene.cycles.sampling_pattern = 'TABULATED_SOBOL'
scene.cycles.use_light_tree = False
scene.view_settings.view_transform = 'Filmic'
bpy.context.view_layer.update()

# ---- added for rendering (the .blend has no active camera and no usable light): camera, sun
cam_auto = bpy.data.cameras.new('AutoCamera')
cam_auto.lens = 50.0
cam_auto.sensor_width = 36.0
cam_auto.clip_end = 1000.0
ob_auto_camera = bpy.data.objects.new('AutoCamera', cam_auto)
scene.collection.objects.link(ob_auto_camera)
ob_auto_camera.location = (23.8884, -28.125, 20.408)
ob_auto_camera.rotation_euler = (1.09748, -7.21219e-08, 0.694738)
scene.camera = ob_auto_camera
light_auto_sun = bpy.data.lights.new('AutoSun', 'SUN')
light_auto_sun.energy = 3.0
light_auto_sun.angle = 0.0523599
ob_auto_sun = bpy.data.objects.new('AutoSun', light_auto_sun)
scene.collection.objects.link(ob_auto_sun)
ob_auto_sun.rotation_euler = (0.872665, 0.174533, 0.523599)
bpy.context.view_layer.update()
